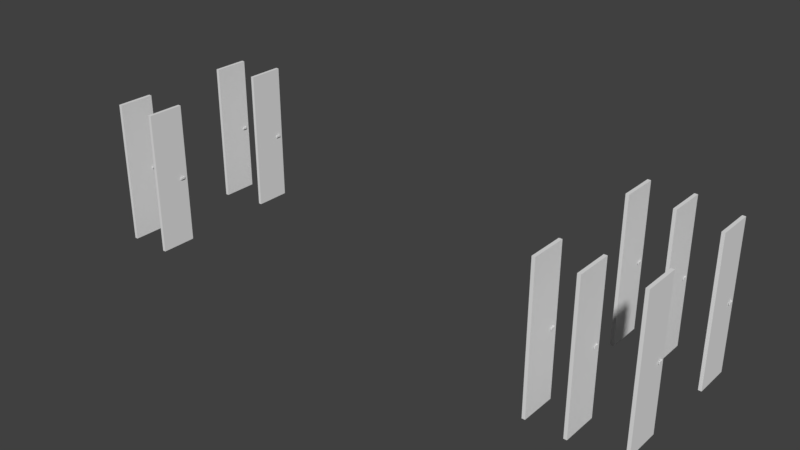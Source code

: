# Source: techo_piso_puertas.blend  (saved by Blender 2.82.7; exported with 4.5.12 LTS)
import bpy
from mathutils import Matrix  # noqa: F401  (used for matrix-valued properties, if any)

bpy.ops.wm.read_factory_settings(use_empty=True)
scene = bpy.context.scene
scene.name = 'Scene'

# ---- collections
col_collection_1 = bpy.data.collections.new('Collection 1'); scene.collection.children.link(col_collection_1)

# ---- world
world_world = bpy.data.worlds.new('World'); scene.world = world_world
world_world.color = (0.05088, 0.05088, 0.05088)
world_world.use_sun_shadow = False
world_world.sun_shadow_jitter_overblur = 0.0
world_world.cycles.sampling_method = 'MANUAL'

# ---- meshes
me_cube_000 = bpy.data.meshes.new('Cube.000')
me_cube_000.from_pydata([(23.04, -16.49, -1.584), (23.04, -16.49, 0.4162), (23.04, -14.49, -1.584), (23.04, -14.49, 0.4162), (25.04, -16.49, -1.584), (25.04, -16.49, 0.4162), (25.04, -14.49, -1.584), (25.04, -14.49, 0.4162), (23.35, -14.49, 0.4162), (23.69, -14.49, 0.4162), (24.02, -14.49, 0.4162), (24.35, -14.49, 0.4162), (24.69, -14.49, 0.4162), (24.69, -14.49, -1.584), (24.35, -14.49, -1.584), (24.02, -14.49, -1.584), (23.69, -14.49, -1.584), (23.35, -14.49, -1.584), (24.69, -16.49, 0.4162), (24.35, -16.49, 0.4162), (24.02, -16.49, 0.4162), (23.69, -16.49, 0.4162), (23.35, -16.49, 0.4162), (23.35, -16.49, -1.584), (23.69, -16.49, -1.584), (24.02, -16.49, -1.584), (24.35, -16.49, -1.584), (24.69, -16.49, -1.584), (24.69, -11.73, 0.4162), (25.04, -11.73, 0.4162), (25.04, -11.73, -1.584), (24.69, -11.73, -1.584), (21.54, -16.49, -1.584), (21.54, -16.49, 0.4162), (21.54, -14.49, 0.4162), (21.54, -14.49, -1.584), (23.0, 2.758, 0.7302), (23.0, 2.758, -1.27), (23.0, 0.7575, 0.7302), (23.0, 0.7575, -1.27), (25.0, 2.758, 0.7302), (25.0, 2.758, -1.27), (25.0, 0.7575, 0.7302), (25.0, 0.7575, -1.27), (23.31, 0.7575, -1.27), (23.64, 0.7575, -1.27), (23.98, 0.7575, -1.27), (24.31, 0.7575, -1.27), (24.64, 0.7575, -1.27), (24.64, 0.7575, 0.7302), (24.31, 0.7575, 0.7302), (23.98, 0.7575, 0.7302), (23.64, 0.7575, 0.7302), (23.31, 0.7575, 0.7302), (24.64, 2.758, -1.27), (24.31, 2.758, -1.27), (23.98, 2.758, -1.27), (23.64, 2.758, -1.27), (23.31, 2.758, -1.27), (23.31, 2.758, 0.7302), (23.64, 2.758, 0.7302), (23.98, 2.758, 0.7302), (24.31, 2.758, 0.7302), (24.64, 2.758, 0.7302), (24.64, -2.009, -1.27), (25.0, -2.009, -1.27), (25.0, -2.009, 0.7302), (24.64, -2.009, 0.7302), (21.49, 2.758, 0.7302), (21.49, 2.758, -1.27), (21.49, 0.7575, -1.27), (21.49, 0.7575, 0.7302), (28.11, -1.395, 72.44), (0.7743, -1.395, 72.44), (0.7743, -11.15, 72.44), (28.11, -11.15, 72.44), (28.11, -1.395, -77.41), (0.7743, -1.395, -77.41), (0.7743, -11.15, -77.41), (28.11, -11.15, -77.41)], [], [(3, 2, 35, 34), (13, 12, 28, 31), (7, 5, 4, 6), (22, 1, 0, 23), (27, 13, 6, 4), (22, 8, 3, 1), (5, 7, 12, 18), (18, 12, 11, 19), (19, 11, 10, 20), (20, 10, 9, 21), (21, 9, 8, 22), (0, 2, 17, 23), (23, 17, 16, 24), (24, 16, 15, 25), (25, 15, 14, 26), (26, 14, 13, 27), (5, 18, 27, 4), (18, 19, 26, 27), (19, 20, 25, 26), (20, 21, 24, 25), (21, 22, 23, 24), (3, 8, 17, 2), (8, 9, 16, 17), (9, 10, 15, 16), (10, 11, 14, 15), (11, 12, 13, 14), (28, 29, 30, 31), (7, 6, 30, 29), (6, 13, 31, 30), (12, 7, 29, 28), (33, 34, 35, 32), (0, 1, 33, 32), (2, 0, 32, 35), (1, 3, 34, 33), (39, 38, 71, 70), (49, 48, 64, 67), (43, 41, 40, 42), (58, 37, 36, 59), (63, 49, 42, 40), (58, 44, 39, 37), (41, 43, 48, 54), (54, 48, 47, 55), (55, 47, 46, 56), (56, 46, 45, 57), (57, 45, 44, 58), (36, 38, 53, 59), (59, 53, 52, 60), (60, 52, 51, 61), (61, 51, 50, 62), (62, 50, 49, 63), (41, 54, 63, 40), (54, 55, 62, 63), (55, 56, 61, 62), (56, 57, 60, 61), (57, 58, 59, 60), (39, 44, 53, 38), (44, 45, 52, 53), (45, 46, 51, 52), (46, 47, 50, 51), (47, 48, 49, 50), (64, 65, 66, 67), (43, 42, 66, 65), (42, 49, 67, 66), (48, 43, 65, 64), (69, 70, 71, 68), (36, 37, 69, 68), (38, 36, 68, 71), (37, 39, 70, 69), (72, 73, 74, 75), (76, 79, 78, 77), (72, 76, 77, 73), (73, 77, 78, 74), (74, 78, 79, 75), (76, 72, 75, 79)])
_uv = me_cube_000.uv_layers.new(name='UVMap')
_uv.uv.foreach_set('vector', [0.9494, 0.4217, 0.9256, 0.4217, 0.9256, 0.4116, 0.9494, 0.4116, 0.9494, 0.4906, 0.9256, 0.4906, 0.9256, 0.4721, 0.9494, 0.4721, 0.9076, 0.5055, 0.9076, 0.4921, 0.9315, 0.4921, 0.9315, 0.5055, 0.9494, 0.3761, 0.9494, 0.3782, 0.9256, 0.3782, 0.9256, 0.3761, 0.9213, 0.4921, 0.9213, 0.4788, 0.9256, 0.4788, 0.9256, 0.4921, 0.9039, 0.4603, 0.9039, 0.4469, 0.9076, 0.4469, 0.9076, 0.4603, 0.8838, 0.4603, 0.8838, 0.4469, 0.888, 0.4469, 0.888, 0.4603, 0.888, 0.4603, 0.888, 0.4469, 0.892, 0.4469, 0.892, 0.4603, 0.892, 0.4603, 0.892, 0.4469, 0.896, 0.4469, 0.896, 0.4603, 0.896, 0.4603, 0.896, 0.4469, 0.9, 0.4469, 0.9, 0.4603, 0.9, 0.4603, 0.9, 0.4469, 0.9039, 0.4469, 0.9039, 0.4603, 0.9017, 0.4921, 0.9017, 0.4788, 0.9054, 0.4788, 0.9054, 0.4921, 0.9054, 0.4921, 0.9054, 0.4788, 0.9094, 0.4788, 0.9094, 0.4921, 0.9094, 0.4921, 0.9094, 0.4788, 0.9134, 0.4788, 0.9134, 0.4921, 0.9134, 0.4921, 0.9134, 0.4788, 0.9173, 0.4788, 0.9173, 0.4921, 0.9173, 0.4921, 0.9173, 0.4788, 0.9213, 0.4788, 0.9213, 0.4921, 0.9494, 0.3649, 0.9494, 0.3672, 0.9256, 0.3672, 0.9256, 0.3649, 0.9494, 0.3672, 0.9494, 0.3695, 0.9256, 0.3695, 0.9256, 0.3672, 0.9494, 0.3695, 0.9494, 0.3717, 0.9256, 0.3717, 0.9256, 0.3695, 0.9494, 0.3717, 0.9494, 0.3739, 0.9256, 0.3739, 0.9256, 0.3717, 0.9494, 0.3739, 0.9494, 0.3761, 0.9256, 0.3761, 0.9256, 0.3739, 0.9494, 0.4217, 0.9494, 0.4238, 0.9256, 0.4238, 0.9256, 0.4217, 0.9494, 0.4238, 0.9494, 0.426, 0.9256, 0.426, 0.9256, 0.4238, 0.9494, 0.426, 0.9494, 0.4282, 0.9256, 0.4282, 0.9256, 0.426, 0.9494, 0.4282, 0.9494, 0.4304, 0.9256, 0.4304, 0.9256, 0.4282, 0.9494, 0.4304, 0.9494, 0.4327, 0.9256, 0.4327, 0.9256, 0.4304, 0.9315, 0.5188, 0.9357, 0.5188, 0.9357, 0.5321, 0.9315, 0.5321, 0.9076, 0.5055, 0.9315, 0.5055, 0.9315, 0.5239, 0.9076, 0.5239, 0.9256, 0.4788, 0.9213, 0.4788, 0.9213, 0.4603, 0.9256, 0.4603, 0.888, 0.4469, 0.8838, 0.4469, 0.8838, 0.4285, 0.888, 0.4285, 0.9315, 0.5188, 0.9315, 0.5055, 0.9553, 0.5055, 0.9553, 0.5188, 0.9256, 0.3782, 0.9494, 0.3782, 0.9494, 0.3883, 0.9256, 0.3883, 0.9017, 0.4788, 0.9017, 0.4921, 0.8838, 0.4921, 0.8838, 0.4788, 0.9076, 0.4603, 0.9076, 0.4469, 0.9256, 0.4469, 0.9256, 0.4603, 0.9256, 0.4436, 0.9494, 0.4436, 0.9494, 0.4537, 0.9256, 0.4537, 0.9494, 0.4721, 0.9256, 0.4721, 0.9256, 0.4537, 0.9494, 0.4537, 0.8838, 0.5055, 0.8838, 0.4921, 0.9076, 0.4921, 0.9076, 0.5055, 0.9494, 0.3995, 0.9494, 0.4016, 0.9256, 0.4016, 0.9256, 0.3995, 0.9213, 0.3967, 0.9213, 0.3833, 0.9256, 0.3833, 0.9256, 0.3967, 0.9054, 0.3967, 0.9054, 0.41, 0.9017, 0.41, 0.9017, 0.3967, 0.9256, 0.3967, 0.9256, 0.41, 0.9213, 0.41, 0.9213, 0.3967, 0.9213, 0.3967, 0.9213, 0.41, 0.9173, 0.41, 0.9173, 0.3967, 0.9173, 0.3967, 0.9173, 0.41, 0.9134, 0.41, 0.9134, 0.3967, 0.9134, 0.3967, 0.9134, 0.41, 0.9094, 0.41, 0.9094, 0.3967, 0.9094, 0.3967, 0.9094, 0.41, 0.9054, 0.41, 0.9054, 0.3967, 0.9017, 0.3967, 0.9017, 0.3833, 0.9054, 0.3833, 0.9054, 0.3967, 0.9054, 0.3967, 0.9054, 0.3833, 0.9094, 0.3833, 0.9094, 0.3967, 0.9094, 0.3967, 0.9094, 0.3833, 0.9134, 0.3833, 0.9134, 0.3967, 0.9134, 0.3967, 0.9134, 0.3833, 0.9173, 0.3833, 0.9173, 0.3967, 0.9173, 0.3967, 0.9173, 0.3833, 0.9213, 0.3833, 0.9213, 0.3967, 0.9494, 0.3883, 0.9494, 0.3906, 0.9256, 0.3906, 0.9256, 0.3883, 0.9494, 0.3906, 0.9494, 0.3929, 0.9256, 0.3929, 0.9256, 0.3906, 0.9494, 0.3929, 0.9494, 0.3951, 0.9256, 0.3951, 0.9256, 0.3929, 0.9494, 0.3951, 0.9494, 0.3973, 0.9256, 0.3973, 0.9256, 0.3951, 0.9494, 0.3973, 0.9494, 0.3995, 0.9256, 0.3995, 0.9256, 0.3973, 0.9256, 0.4436, 0.9256, 0.4416, 0.9494, 0.4416, 0.9494, 0.4436, 0.9256, 0.4416, 0.9256, 0.4393, 0.9494, 0.4393, 0.9494, 0.4416, 0.9256, 0.4393, 0.9256, 0.4371, 0.9494, 0.4371, 0.9494, 0.4393, 0.9256, 0.4371, 0.9256, 0.4349, 0.9494, 0.4349, 0.9494, 0.4371, 0.9256, 0.4349, 0.9256, 0.4327, 0.9494, 0.4327, 0.9494, 0.4349, 0.94, 0.5321, 0.9357, 0.5321, 0.9357, 0.5188, 0.94, 0.5188, 0.8838, 0.5055, 0.9076, 0.5055, 0.9076, 0.5239, 0.8838, 0.5239, 0.9256, 0.3833, 0.9213, 0.3833, 0.9213, 0.3649, 0.9256, 0.3649, 0.9213, 0.41, 0.9256, 0.41, 0.9256, 0.4285, 0.9213, 0.4285, 0.9315, 0.4921, 0.9553, 0.4921, 0.9553, 0.5055, 0.9315, 0.5055, 0.9256, 0.4016, 0.9494, 0.4016, 0.9494, 0.4116, 0.9256, 0.4116, 0.9017, 0.3833, 0.9017, 0.3967, 0.8838, 0.3967, 0.8838, 0.3833, 0.9017, 0.3967, 0.9017, 0.41, 0.8838, 0.41, 0.8838, 0.3967, 1.0, 5.092e-08, 1.0, 0.1824, 0.8838, 0.1824, 0.8838, 0.0, 1.0, 0.3649, 0.8838, 0.3649, 0.8838, 0.1824, 1.0, 0.1824, 0.6514, 0.0, 0.6514, 1.0, 0.3257, 1.0, 0.3257, 0.0, 0.6514, 1.0, 0.6514, 0.0, 0.7676, 0.0, 0.7676, 1.0, 2.131e-07, 1.0, 0.0, 0.0, 0.3257, 0.0, 0.3257, 1.0, 0.7676, 1.0, 0.7676, 5.092e-08, 0.8838, 0.0, 0.8838, 1.0])
me_cube_000.use_remesh_preserve_volume = False
me_cube_000.use_remesh_preserve_attributes = False
me_cube_000.use_mirror_vertex_groups = False
me_cube_000.update()
me_cube_010 = bpy.data.meshes.new('Cube.010')
me_cube_010.from_pydata([(23.04, -16.49, -1.584), (23.04, -16.49, 0.4162), (23.04, -14.49, -1.584), (23.04, -14.49, 0.4162), (25.04, -16.49, -1.584), (25.04, -16.49, 0.4162), (25.04, -14.49, -1.584), (25.04, -14.49, 0.4162), (23.35, -14.49, 0.4162), (23.69, -14.49, 0.4162), (24.02, -14.49, 0.4162), (24.35, -14.49, 0.4162), (24.69, -14.49, 0.4162), (24.69, -14.49, -1.584), (24.35, -14.49, -1.584), (24.02, -14.49, -1.584), (23.69, -14.49, -1.584), (23.35, -14.49, -1.584), (24.69, -16.49, 0.4162), (24.35, -16.49, 0.4162), (24.02, -16.49, 0.4162), (23.69, -16.49, 0.4162), (23.35, -16.49, 0.4162), (23.35, -16.49, -1.584), (23.69, -16.49, -1.584), (24.02, -16.49, -1.584), (24.35, -16.49, -1.584), (24.69, -16.49, -1.584), (24.69, -11.73, 0.4162), (25.04, -11.73, 0.4162), (25.04, -11.73, -1.584), (24.69, -11.73, -1.584), (21.54, -16.49, -1.584), (21.54, -16.49, 0.4162), (21.54, -14.49, 0.4162), (21.54, -14.49, -1.584), (23.0, 2.758, 0.7302), (23.0, 2.758, -1.27), (23.0, 0.7575, 0.7302), (23.0, 0.7575, -1.27), (25.0, 2.758, 0.7302), (25.0, 2.758, -1.27), (25.0, 0.7575, 0.7302), (25.0, 0.7575, -1.27), (23.31, 0.7575, -1.27), (23.64, 0.7575, -1.27), (23.98, 0.7575, -1.27), (24.31, 0.7575, -1.27), (24.64, 0.7575, -1.27), (24.64, 0.7575, 0.7302), (24.31, 0.7575, 0.7302), (23.98, 0.7575, 0.7302), (23.64, 0.7575, 0.7302), (23.31, 0.7575, 0.7302), (24.64, 2.758, -1.27), (24.31, 2.758, -1.27), (23.98, 2.758, -1.27), (23.64, 2.758, -1.27), (23.31, 2.758, -1.27), (23.31, 2.758, 0.7302), (23.64, 2.758, 0.7302), (23.98, 2.758, 0.7302), (24.31, 2.758, 0.7302), (24.64, 2.758, 0.7302), (24.64, -2.009, -1.27), (25.0, -2.009, -1.27), (25.0, -2.009, 0.7302), (24.64, -2.009, 0.7302), (21.49, 2.758, 0.7302), (21.49, 2.758, -1.27), (21.49, 0.7575, -1.27), (21.49, 0.7575, 0.7302), (28.11, -1.395, 72.44), (0.7743, -1.395, 72.44), (0.7743, -11.15, 72.44), (28.11, -11.15, 72.44), (28.11, -1.395, -77.41), (0.7743, -1.395, -77.41), (0.7743, -11.15, -77.41), (28.11, -11.15, -77.41)], [], [(3, 2, 35, 34), (13, 12, 28, 31), (7, 5, 4, 6), (22, 1, 0, 23), (27, 13, 6, 4), (22, 8, 3, 1), (5, 7, 12, 18), (18, 12, 11, 19), (19, 11, 10, 20), (20, 10, 9, 21), (21, 9, 8, 22), (0, 2, 17, 23), (23, 17, 16, 24), (24, 16, 15, 25), (25, 15, 14, 26), (26, 14, 13, 27), (5, 18, 27, 4), (18, 19, 26, 27), (19, 20, 25, 26), (20, 21, 24, 25), (21, 22, 23, 24), (3, 8, 17, 2), (8, 9, 16, 17), (9, 10, 15, 16), (10, 11, 14, 15), (11, 12, 13, 14), (28, 29, 30, 31), (7, 6, 30, 29), (6, 13, 31, 30), (12, 7, 29, 28), (33, 34, 35, 32), (0, 1, 33, 32), (2, 0, 32, 35), (1, 3, 34, 33), (39, 38, 71, 70), (49, 48, 64, 67), (43, 41, 40, 42), (58, 37, 36, 59), (63, 49, 42, 40), (58, 44, 39, 37), (41, 43, 48, 54), (54, 48, 47, 55), (55, 47, 46, 56), (56, 46, 45, 57), (57, 45, 44, 58), (36, 38, 53, 59), (59, 53, 52, 60), (60, 52, 51, 61), (61, 51, 50, 62), (62, 50, 49, 63), (41, 54, 63, 40), (54, 55, 62, 63), (55, 56, 61, 62), (56, 57, 60, 61), (57, 58, 59, 60), (39, 44, 53, 38), (44, 45, 52, 53), (45, 46, 51, 52), (46, 47, 50, 51), (47, 48, 49, 50), (64, 65, 66, 67), (43, 42, 66, 65), (42, 49, 67, 66), (48, 43, 65, 64), (69, 70, 71, 68), (36, 37, 69, 68), (38, 36, 68, 71), (37, 39, 70, 69), (72, 73, 74, 75), (76, 79, 78, 77), (72, 76, 77, 73), (73, 77, 78, 74), (74, 78, 79, 75), (76, 72, 75, 79)])
me_cube_010.use_remesh_preserve_volume = False
me_cube_010.use_remesh_preserve_attributes = False
me_cube_010.use_mirror_vertex_groups = False
me_cube_010.update()
me_cube_015 = bpy.data.meshes.new('Cube.015')
me_cube_015.from_pydata([(23.04, -16.49, -1.584), (23.04, -16.49, 0.4162), (23.04, -14.49, -1.584), (23.04, -14.49, 0.4162), (25.04, -16.49, -1.584), (25.04, -16.49, 0.4162), (25.04, -14.49, -1.584), (25.04, -14.49, 0.4162), (23.35, -14.49, 0.4162), (23.69, -14.49, 0.4162), (24.02, -14.49, 0.4162), (24.35, -14.49, 0.4162), (24.69, -14.49, 0.4162), (24.69, -14.49, -1.584), (24.35, -14.49, -1.584), (24.02, -14.49, -1.584), (23.69, -14.49, -1.584), (23.35, -14.49, -1.584), (24.69, -16.49, 0.4162), (24.35, -16.49, 0.4162), (24.02, -16.49, 0.4162), (23.69, -16.49, 0.4162), (23.35, -16.49, 0.4162), (23.35, -16.49, -1.584), (23.69, -16.49, -1.584), (24.02, -16.49, -1.584), (24.35, -16.49, -1.584), (24.69, -16.49, -1.584), (24.69, -11.73, 0.4162), (25.04, -11.73, 0.4162), (25.04, -11.73, -1.584), (24.69, -11.73, -1.584), (21.54, -16.49, -1.584), (21.54, -16.49, 0.4162), (21.54, -14.49, 0.4162), (21.54, -14.49, -1.584), (23.0, 2.758, 0.7302), (23.0, 2.758, -1.27), (23.0, 0.7575, 0.7302), (23.0, 0.7575, -1.27), (25.0, 2.758, 0.7302), (25.0, 2.758, -1.27), (25.0, 0.7575, 0.7302), (25.0, 0.7575, -1.27), (23.31, 0.7575, -1.27), (23.64, 0.7575, -1.27), (23.98, 0.7575, -1.27), (24.31, 0.7575, -1.27), (24.64, 0.7575, -1.27), (24.64, 0.7575, 0.7302), (24.31, 0.7575, 0.7302), (23.98, 0.7575, 0.7302), (23.64, 0.7575, 0.7302), (23.31, 0.7575, 0.7302), (24.64, 2.758, -1.27), (24.31, 2.758, -1.27), (23.98, 2.758, -1.27), (23.64, 2.758, -1.27), (23.31, 2.758, -1.27), (23.31, 2.758, 0.7302), (23.64, 2.758, 0.7302), (23.98, 2.758, 0.7302), (24.31, 2.758, 0.7302), (24.64, 2.758, 0.7302), (24.64, -2.009, -1.27), (25.0, -2.009, -1.27), (25.0, -2.009, 0.7302), (24.64, -2.009, 0.7302), (21.49, 2.758, 0.7302), (21.49, 2.758, -1.27), (21.49, 0.7575, -1.27), (21.49, 0.7575, 0.7302), (28.11, -1.395, 72.44), (0.7743, -1.395, 72.44), (0.7743, -11.15, 72.44), (28.11, -11.15, 72.44), (28.11, -1.395, -77.41), (0.7743, -1.395, -77.41), (0.7743, -11.15, -77.41), (28.11, -11.15, -77.41)], [], [(3, 2, 35, 34), (13, 12, 28, 31), (7, 5, 4, 6), (22, 1, 0, 23), (27, 13, 6, 4), (22, 8, 3, 1), (5, 7, 12, 18), (18, 12, 11, 19), (19, 11, 10, 20), (20, 10, 9, 21), (21, 9, 8, 22), (0, 2, 17, 23), (23, 17, 16, 24), (24, 16, 15, 25), (25, 15, 14, 26), (26, 14, 13, 27), (5, 18, 27, 4), (18, 19, 26, 27), (19, 20, 25, 26), (20, 21, 24, 25), (21, 22, 23, 24), (3, 8, 17, 2), (8, 9, 16, 17), (9, 10, 15, 16), (10, 11, 14, 15), (11, 12, 13, 14), (28, 29, 30, 31), (7, 6, 30, 29), (6, 13, 31, 30), (12, 7, 29, 28), (33, 34, 35, 32), (0, 1, 33, 32), (2, 0, 32, 35), (1, 3, 34, 33), (39, 38, 71, 70), (49, 48, 64, 67), (43, 41, 40, 42), (58, 37, 36, 59), (63, 49, 42, 40), (58, 44, 39, 37), (41, 43, 48, 54), (54, 48, 47, 55), (55, 47, 46, 56), (56, 46, 45, 57), (57, 45, 44, 58), (36, 38, 53, 59), (59, 53, 52, 60), (60, 52, 51, 61), (61, 51, 50, 62), (62, 50, 49, 63), (41, 54, 63, 40), (54, 55, 62, 63), (55, 56, 61, 62), (56, 57, 60, 61), (57, 58, 59, 60), (39, 44, 53, 38), (44, 45, 52, 53), (45, 46, 51, 52), (46, 47, 50, 51), (47, 48, 49, 50), (64, 65, 66, 67), (43, 42, 66, 65), (42, 49, 67, 66), (48, 43, 65, 64), (69, 70, 71, 68), (36, 37, 69, 68), (38, 36, 68, 71), (37, 39, 70, 69), (72, 73, 74, 75), (76, 79, 78, 77), (72, 76, 77, 73), (73, 77, 78, 74), (74, 78, 79, 75), (76, 72, 75, 79)])
_uv = me_cube_015.uv_layers.new(name='UVMap')
_uv.uv.foreach_set('vector', [0.9494, 0.4217, 0.9256, 0.4217, 0.9256, 0.4116, 0.9494, 0.4116, 0.9494, 0.4906, 0.9256, 0.4906, 0.9256, 0.4721, 0.9494, 0.4721, 0.9076, 0.5055, 0.9076, 0.4921, 0.9315, 0.4921, 0.9315, 0.5055, 0.9494, 0.3761, 0.9494, 0.3782, 0.9256, 0.3782, 0.9256, 0.3761, 0.9213, 0.4921, 0.9213, 0.4788, 0.9256, 0.4788, 0.9256, 0.4921, 0.9039, 0.4603, 0.9039, 0.4469, 0.9076, 0.4469, 0.9076, 0.4603, 0.8838, 0.4603, 0.8838, 0.4469, 0.888, 0.4469, 0.888, 0.4603, 0.888, 0.4603, 0.888, 0.4469, 0.892, 0.4469, 0.892, 0.4603, 0.892, 0.4603, 0.892, 0.4469, 0.896, 0.4469, 0.896, 0.4603, 0.896, 0.4603, 0.896, 0.4469, 0.9, 0.4469, 0.9, 0.4603, 0.9, 0.4603, 0.9, 0.4469, 0.9039, 0.4469, 0.9039, 0.4603, 0.9017, 0.4921, 0.9017, 0.4788, 0.9054, 0.4788, 0.9054, 0.4921, 0.9054, 0.4921, 0.9054, 0.4788, 0.9094, 0.4788, 0.9094, 0.4921, 0.9094, 0.4921, 0.9094, 0.4788, 0.9134, 0.4788, 0.9134, 0.4921, 0.9134, 0.4921, 0.9134, 0.4788, 0.9173, 0.4788, 0.9173, 0.4921, 0.9173, 0.4921, 0.9173, 0.4788, 0.9213, 0.4788, 0.9213, 0.4921, 0.9494, 0.3649, 0.9494, 0.3672, 0.9256, 0.3672, 0.9256, 0.3649, 0.9494, 0.3672, 0.9494, 0.3695, 0.9256, 0.3695, 0.9256, 0.3672, 0.9494, 0.3695, 0.9494, 0.3717, 0.9256, 0.3717, 0.9256, 0.3695, 0.9494, 0.3717, 0.9494, 0.3739, 0.9256, 0.3739, 0.9256, 0.3717, 0.9494, 0.3739, 0.9494, 0.3761, 0.9256, 0.3761, 0.9256, 0.3739, 0.9494, 0.4217, 0.9494, 0.4238, 0.9256, 0.4238, 0.9256, 0.4217, 0.9494, 0.4238, 0.9494, 0.426, 0.9256, 0.426, 0.9256, 0.4238, 0.9494, 0.426, 0.9494, 0.4282, 0.9256, 0.4282, 0.9256, 0.426, 0.9494, 0.4282, 0.9494, 0.4304, 0.9256, 0.4304, 0.9256, 0.4282, 0.9494, 0.4304, 0.9494, 0.4327, 0.9256, 0.4327, 0.9256, 0.4304, 0.9315, 0.5188, 0.9357, 0.5188, 0.9357, 0.5321, 0.9315, 0.5321, 0.9076, 0.5055, 0.9315, 0.5055, 0.9315, 0.5239, 0.9076, 0.5239, 0.9256, 0.4788, 0.9213, 0.4788, 0.9213, 0.4603, 0.9256, 0.4603, 0.888, 0.4469, 0.8838, 0.4469, 0.8838, 0.4285, 0.888, 0.4285, 0.9315, 0.5188, 0.9315, 0.5055, 0.9553, 0.5055, 0.9553, 0.5188, 0.9256, 0.3782, 0.9494, 0.3782, 0.9494, 0.3883, 0.9256, 0.3883, 0.9017, 0.4788, 0.9017, 0.4921, 0.8838, 0.4921, 0.8838, 0.4788, 0.9076, 0.4603, 0.9076, 0.4469, 0.9256, 0.4469, 0.9256, 0.4603, 0.9256, 0.4436, 0.9494, 0.4436, 0.9494, 0.4537, 0.9256, 0.4537, 0.9494, 0.4721, 0.9256, 0.4721, 0.9256, 0.4537, 0.9494, 0.4537, 0.8838, 0.5055, 0.8838, 0.4921, 0.9076, 0.4921, 0.9076, 0.5055, 0.9494, 0.3995, 0.9494, 0.4016, 0.9256, 0.4016, 0.9256, 0.3995, 0.9213, 0.3967, 0.9213, 0.3833, 0.9256, 0.3833, 0.9256, 0.3967, 0.9054, 0.3967, 0.9054, 0.41, 0.9017, 0.41, 0.9017, 0.3967, 0.9256, 0.3967, 0.9256, 0.41, 0.9213, 0.41, 0.9213, 0.3967, 0.9213, 0.3967, 0.9213, 0.41, 0.9173, 0.41, 0.9173, 0.3967, 0.9173, 0.3967, 0.9173, 0.41, 0.9134, 0.41, 0.9134, 0.3967, 0.9134, 0.3967, 0.9134, 0.41, 0.9094, 0.41, 0.9094, 0.3967, 0.9094, 0.3967, 0.9094, 0.41, 0.9054, 0.41, 0.9054, 0.3967, 0.9017, 0.3967, 0.9017, 0.3833, 0.9054, 0.3833, 0.9054, 0.3967, 0.9054, 0.3967, 0.9054, 0.3833, 0.9094, 0.3833, 0.9094, 0.3967, 0.9094, 0.3967, 0.9094, 0.3833, 0.9134, 0.3833, 0.9134, 0.3967, 0.9134, 0.3967, 0.9134, 0.3833, 0.9173, 0.3833, 0.9173, 0.3967, 0.9173, 0.3967, 0.9173, 0.3833, 0.9213, 0.3833, 0.9213, 0.3967, 0.9494, 0.3883, 0.9494, 0.3906, 0.9256, 0.3906, 0.9256, 0.3883, 0.9494, 0.3906, 0.9494, 0.3929, 0.9256, 0.3929, 0.9256, 0.3906, 0.9494, 0.3929, 0.9494, 0.3951, 0.9256, 0.3951, 0.9256, 0.3929, 0.9494, 0.3951, 0.9494, 0.3973, 0.9256, 0.3973, 0.9256, 0.3951, 0.9494, 0.3973, 0.9494, 0.3995, 0.9256, 0.3995, 0.9256, 0.3973, 0.9256, 0.4436, 0.9256, 0.4416, 0.9494, 0.4416, 0.9494, 0.4436, 0.9256, 0.4416, 0.9256, 0.4393, 0.9494, 0.4393, 0.9494, 0.4416, 0.9256, 0.4393, 0.9256, 0.4371, 0.9494, 0.4371, 0.9494, 0.4393, 0.9256, 0.4371, 0.9256, 0.4349, 0.9494, 0.4349, 0.9494, 0.4371, 0.9256, 0.4349, 0.9256, 0.4327, 0.9494, 0.4327, 0.9494, 0.4349, 0.94, 0.5321, 0.9357, 0.5321, 0.9357, 0.5188, 0.94, 0.5188, 0.8838, 0.5055, 0.9076, 0.5055, 0.9076, 0.5239, 0.8838, 0.5239, 0.9256, 0.3833, 0.9213, 0.3833, 0.9213, 0.3649, 0.9256, 0.3649, 0.9213, 0.41, 0.9256, 0.41, 0.9256, 0.4285, 0.9213, 0.4285, 0.9315, 0.4921, 0.9553, 0.4921, 0.9553, 0.5055, 0.9315, 0.5055, 0.9256, 0.4016, 0.9494, 0.4016, 0.9494, 0.4116, 0.9256, 0.4116, 0.9017, 0.3833, 0.9017, 0.3967, 0.8838, 0.3967, 0.8838, 0.3833, 0.9017, 0.3967, 0.9017, 0.41, 0.8838, 0.41, 0.8838, 0.3967, 1.0, 5.092e-08, 1.0, 0.1824, 0.8838, 0.1824, 0.8838, 0.0, 1.0, 0.3649, 0.8838, 0.3649, 0.8838, 0.1824, 1.0, 0.1824, 0.6514, 0.0, 0.6514, 1.0, 0.3257, 1.0, 0.3257, 0.0, 0.6514, 1.0, 0.6514, 0.0, 0.7676, 0.0, 0.7676, 1.0, 2.131e-07, 1.0, 0.0, 0.0, 0.3257, 0.0, 0.3257, 1.0, 0.7676, 1.0, 0.7676, 5.092e-08, 0.8838, 0.0, 0.8838, 1.0])
me_cube_015.use_remesh_preserve_volume = False
me_cube_015.use_remesh_preserve_attributes = False
me_cube_015.use_mirror_vertex_groups = False
me_cube_015.update()
me_cube_016 = bpy.data.meshes.new('Cube.016')
me_cube_016.from_pydata([(23.04, -16.49, -1.584), (23.04, -16.49, 0.4162), (23.04, -14.49, -1.584), (23.04, -14.49, 0.4162), (25.04, -16.49, -1.584), (25.04, -16.49, 0.4162), (25.04, -14.49, -1.584), (25.04, -14.49, 0.4162), (23.35, -14.49, 0.4162), (23.69, -14.49, 0.4162), (24.02, -14.49, 0.4162), (24.35, -14.49, 0.4162), (24.69, -14.49, 0.4162), (24.69, -14.49, -1.584), (24.35, -14.49, -1.584), (24.02, -14.49, -1.584), (23.69, -14.49, -1.584), (23.35, -14.49, -1.584), (24.69, -16.49, 0.4162), (24.35, -16.49, 0.4162), (24.02, -16.49, 0.4162), (23.69, -16.49, 0.4162), (23.35, -16.49, 0.4162), (23.35, -16.49, -1.584), (23.69, -16.49, -1.584), (24.02, -16.49, -1.584), (24.35, -16.49, -1.584), (24.69, -16.49, -1.584), (24.69, -11.73, 0.4162), (25.04, -11.73, 0.4162), (25.04, -11.73, -1.584), (24.69, -11.73, -1.584), (21.54, -16.49, -1.584), (21.54, -16.49, 0.4162), (21.54, -14.49, 0.4162), (21.54, -14.49, -1.584), (23.0, 2.758, 0.7302), (23.0, 2.758, -1.27), (23.0, 0.7575, 0.7302), (23.0, 0.7575, -1.27), (25.0, 2.758, 0.7302), (25.0, 2.758, -1.27), (25.0, 0.7575, 0.7302), (25.0, 0.7575, -1.27), (23.31, 0.7575, -1.27), (23.64, 0.7575, -1.27), (23.98, 0.7575, -1.27), (24.31, 0.7575, -1.27), (24.64, 0.7575, -1.27), (24.64, 0.7575, 0.7302), (24.31, 0.7575, 0.7302), (23.98, 0.7575, 0.7302), (23.64, 0.7575, 0.7302), (23.31, 0.7575, 0.7302), (24.64, 2.758, -1.27), (24.31, 2.758, -1.27), (23.98, 2.758, -1.27), (23.64, 2.758, -1.27), (23.31, 2.758, -1.27), (23.31, 2.758, 0.7302), (23.64, 2.758, 0.7302), (23.98, 2.758, 0.7302), (24.31, 2.758, 0.7302), (24.64, 2.758, 0.7302), (24.64, -2.009, -1.27), (25.0, -2.009, -1.27), (25.0, -2.009, 0.7302), (24.64, -2.009, 0.7302), (21.49, 2.758, 0.7302), (21.49, 2.758, -1.27), (21.49, 0.7575, -1.27), (21.49, 0.7575, 0.7302), (28.11, -1.395, 72.44), (0.7743, -1.395, 72.44), (0.7743, -11.15, 72.44), (28.11, -11.15, 72.44), (28.11, -1.395, -77.41), (0.7743, -1.395, -77.41), (0.7743, -11.15, -77.41), (28.11, -11.15, -77.41)], [], [(3, 2, 35, 34), (13, 12, 28, 31), (7, 5, 4, 6), (22, 1, 0, 23), (27, 13, 6, 4), (22, 8, 3, 1), (5, 7, 12, 18), (18, 12, 11, 19), (19, 11, 10, 20), (20, 10, 9, 21), (21, 9, 8, 22), (0, 2, 17, 23), (23, 17, 16, 24), (24, 16, 15, 25), (25, 15, 14, 26), (26, 14, 13, 27), (5, 18, 27, 4), (18, 19, 26, 27), (19, 20, 25, 26), (20, 21, 24, 25), (21, 22, 23, 24), (3, 8, 17, 2), (8, 9, 16, 17), (9, 10, 15, 16), (10, 11, 14, 15), (11, 12, 13, 14), (28, 29, 30, 31), (7, 6, 30, 29), (6, 13, 31, 30), (12, 7, 29, 28), (33, 34, 35, 32), (0, 1, 33, 32), (2, 0, 32, 35), (1, 3, 34, 33), (39, 38, 71, 70), (49, 48, 64, 67), (43, 41, 40, 42), (58, 37, 36, 59), (63, 49, 42, 40), (58, 44, 39, 37), (41, 43, 48, 54), (54, 48, 47, 55), (55, 47, 46, 56), (56, 46, 45, 57), (57, 45, 44, 58), (36, 38, 53, 59), (59, 53, 52, 60), (60, 52, 51, 61), (61, 51, 50, 62), (62, 50, 49, 63), (41, 54, 63, 40), (54, 55, 62, 63), (55, 56, 61, 62), (56, 57, 60, 61), (57, 58, 59, 60), (39, 44, 53, 38), (44, 45, 52, 53), (45, 46, 51, 52), (46, 47, 50, 51), (47, 48, 49, 50), (64, 65, 66, 67), (43, 42, 66, 65), (42, 49, 67, 66), (48, 43, 65, 64), (69, 70, 71, 68), (36, 37, 69, 68), (38, 36, 68, 71), (37, 39, 70, 69), (72, 73, 74, 75), (76, 79, 78, 77), (72, 76, 77, 73), (73, 77, 78, 74), (74, 78, 79, 75), (76, 72, 75, 79)])
_uv = me_cube_016.uv_layers.new(name='UVMap')
_uv.uv.foreach_set('vector', [0.9494, 0.4217, 0.9256, 0.4217, 0.9256, 0.4116, 0.9494, 0.4116, 0.9494, 0.4906, 0.9256, 0.4906, 0.9256, 0.4721, 0.9494, 0.4721, 0.9076, 0.5055, 0.9076, 0.4921, 0.9315, 0.4921, 0.9315, 0.5055, 0.9494, 0.3761, 0.9494, 0.3782, 0.9256, 0.3782, 0.9256, 0.3761, 0.9213, 0.4921, 0.9213, 0.4788, 0.9256, 0.4788, 0.9256, 0.4921, 0.9039, 0.4603, 0.9039, 0.4469, 0.9076, 0.4469, 0.9076, 0.4603, 0.8838, 0.4603, 0.8838, 0.4469, 0.888, 0.4469, 0.888, 0.4603, 0.888, 0.4603, 0.888, 0.4469, 0.892, 0.4469, 0.892, 0.4603, 0.892, 0.4603, 0.892, 0.4469, 0.896, 0.4469, 0.896, 0.4603, 0.896, 0.4603, 0.896, 0.4469, 0.9, 0.4469, 0.9, 0.4603, 0.9, 0.4603, 0.9, 0.4469, 0.9039, 0.4469, 0.9039, 0.4603, 0.9017, 0.4921, 0.9017, 0.4788, 0.9054, 0.4788, 0.9054, 0.4921, 0.9054, 0.4921, 0.9054, 0.4788, 0.9094, 0.4788, 0.9094, 0.4921, 0.9094, 0.4921, 0.9094, 0.4788, 0.9134, 0.4788, 0.9134, 0.4921, 0.9134, 0.4921, 0.9134, 0.4788, 0.9173, 0.4788, 0.9173, 0.4921, 0.9173, 0.4921, 0.9173, 0.4788, 0.9213, 0.4788, 0.9213, 0.4921, 0.9494, 0.3649, 0.9494, 0.3672, 0.9256, 0.3672, 0.9256, 0.3649, 0.9494, 0.3672, 0.9494, 0.3695, 0.9256, 0.3695, 0.9256, 0.3672, 0.9494, 0.3695, 0.9494, 0.3717, 0.9256, 0.3717, 0.9256, 0.3695, 0.9494, 0.3717, 0.9494, 0.3739, 0.9256, 0.3739, 0.9256, 0.3717, 0.9494, 0.3739, 0.9494, 0.3761, 0.9256, 0.3761, 0.9256, 0.3739, 0.9494, 0.4217, 0.9494, 0.4238, 0.9256, 0.4238, 0.9256, 0.4217, 0.9494, 0.4238, 0.9494, 0.426, 0.9256, 0.426, 0.9256, 0.4238, 0.9494, 0.426, 0.9494, 0.4282, 0.9256, 0.4282, 0.9256, 0.426, 0.9494, 0.4282, 0.9494, 0.4304, 0.9256, 0.4304, 0.9256, 0.4282, 0.9494, 0.4304, 0.9494, 0.4327, 0.9256, 0.4327, 0.9256, 0.4304, 0.9315, 0.5188, 0.9357, 0.5188, 0.9357, 0.5321, 0.9315, 0.5321, 0.9076, 0.5055, 0.9315, 0.5055, 0.9315, 0.5239, 0.9076, 0.5239, 0.9256, 0.4788, 0.9213, 0.4788, 0.9213, 0.4603, 0.9256, 0.4603, 0.888, 0.4469, 0.8838, 0.4469, 0.8838, 0.4285, 0.888, 0.4285, 0.9315, 0.5188, 0.9315, 0.5055, 0.9553, 0.5055, 0.9553, 0.5188, 0.9256, 0.3782, 0.9494, 0.3782, 0.9494, 0.3883, 0.9256, 0.3883, 0.9017, 0.4788, 0.9017, 0.4921, 0.8838, 0.4921, 0.8838, 0.4788, 0.9076, 0.4603, 0.9076, 0.4469, 0.9256, 0.4469, 0.9256, 0.4603, 0.9256, 0.4436, 0.9494, 0.4436, 0.9494, 0.4537, 0.9256, 0.4537, 0.9494, 0.4721, 0.9256, 0.4721, 0.9256, 0.4537, 0.9494, 0.4537, 0.8838, 0.5055, 0.8838, 0.4921, 0.9076, 0.4921, 0.9076, 0.5055, 0.9494, 0.3995, 0.9494, 0.4016, 0.9256, 0.4016, 0.9256, 0.3995, 0.9213, 0.3967, 0.9213, 0.3833, 0.9256, 0.3833, 0.9256, 0.3967, 0.9054, 0.3967, 0.9054, 0.41, 0.9017, 0.41, 0.9017, 0.3967, 0.9256, 0.3967, 0.9256, 0.41, 0.9213, 0.41, 0.9213, 0.3967, 0.9213, 0.3967, 0.9213, 0.41, 0.9173, 0.41, 0.9173, 0.3967, 0.9173, 0.3967, 0.9173, 0.41, 0.9134, 0.41, 0.9134, 0.3967, 0.9134, 0.3967, 0.9134, 0.41, 0.9094, 0.41, 0.9094, 0.3967, 0.9094, 0.3967, 0.9094, 0.41, 0.9054, 0.41, 0.9054, 0.3967, 0.9017, 0.3967, 0.9017, 0.3833, 0.9054, 0.3833, 0.9054, 0.3967, 0.9054, 0.3967, 0.9054, 0.3833, 0.9094, 0.3833, 0.9094, 0.3967, 0.9094, 0.3967, 0.9094, 0.3833, 0.9134, 0.3833, 0.9134, 0.3967, 0.9134, 0.3967, 0.9134, 0.3833, 0.9173, 0.3833, 0.9173, 0.3967, 0.9173, 0.3967, 0.9173, 0.3833, 0.9213, 0.3833, 0.9213, 0.3967, 0.9494, 0.3883, 0.9494, 0.3906, 0.9256, 0.3906, 0.9256, 0.3883, 0.9494, 0.3906, 0.9494, 0.3929, 0.9256, 0.3929, 0.9256, 0.3906, 0.9494, 0.3929, 0.9494, 0.3951, 0.9256, 0.3951, 0.9256, 0.3929, 0.9494, 0.3951, 0.9494, 0.3973, 0.9256, 0.3973, 0.9256, 0.3951, 0.9494, 0.3973, 0.9494, 0.3995, 0.9256, 0.3995, 0.9256, 0.3973, 0.9256, 0.4436, 0.9256, 0.4416, 0.9494, 0.4416, 0.9494, 0.4436, 0.9256, 0.4416, 0.9256, 0.4393, 0.9494, 0.4393, 0.9494, 0.4416, 0.9256, 0.4393, 0.9256, 0.4371, 0.9494, 0.4371, 0.9494, 0.4393, 0.9256, 0.4371, 0.9256, 0.4349, 0.9494, 0.4349, 0.9494, 0.4371, 0.9256, 0.4349, 0.9256, 0.4327, 0.9494, 0.4327, 0.9494, 0.4349, 0.94, 0.5321, 0.9357, 0.5321, 0.9357, 0.5188, 0.94, 0.5188, 0.8838, 0.5055, 0.9076, 0.5055, 0.9076, 0.5239, 0.8838, 0.5239, 0.9256, 0.3833, 0.9213, 0.3833, 0.9213, 0.3649, 0.9256, 0.3649, 0.9213, 0.41, 0.9256, 0.41, 0.9256, 0.4285, 0.9213, 0.4285, 0.9315, 0.4921, 0.9553, 0.4921, 0.9553, 0.5055, 0.9315, 0.5055, 0.9256, 0.4016, 0.9494, 0.4016, 0.9494, 0.4116, 0.9256, 0.4116, 0.9017, 0.3833, 0.9017, 0.3967, 0.8838, 0.3967, 0.8838, 0.3833, 0.9017, 0.3967, 0.9017, 0.41, 0.8838, 0.41, 0.8838, 0.3967, 1.0, 5.092e-08, 1.0, 0.1824, 0.8838, 0.1824, 0.8838, 0.0, 1.0, 0.3649, 0.8838, 0.3649, 0.8838, 0.1824, 1.0, 0.1824, 0.6514, 0.0, 0.6514, 1.0, 0.3257, 1.0, 0.3257, 0.0, 0.6514, 1.0, 0.6514, 0.0, 0.7676, 0.0, 0.7676, 1.0, 2.131e-07, 1.0, 0.0, 0.0, 0.3257, 0.0, 0.3257, 1.0, 0.7676, 1.0, 0.7676, 5.092e-08, 0.8838, 0.0, 0.8838, 1.0])
me_cube_016.use_remesh_preserve_volume = False
me_cube_016.use_remesh_preserve_attributes = False
me_cube_016.use_mirror_vertex_groups = False
me_cube_016.update()
me_cube_017 = bpy.data.meshes.new('Cube.017')
me_cube_017.from_pydata([(23.04, -16.49, -1.584), (23.04, -16.49, 0.4162), (23.04, -14.49, -1.584), (23.04, -14.49, 0.4162), (25.04, -16.49, -1.584), (25.04, -16.49, 0.4162), (25.04, -14.49, -1.584), (25.04, -14.49, 0.4162), (23.35, -14.49, 0.4162), (23.69, -14.49, 0.4162), (24.02, -14.49, 0.4162), (24.35, -14.49, 0.4162), (24.69, -14.49, 0.4162), (24.69, -14.49, -1.584), (24.35, -14.49, -1.584), (24.02, -14.49, -1.584), (23.69, -14.49, -1.584), (23.35, -14.49, -1.584), (24.69, -16.49, 0.4162), (24.35, -16.49, 0.4162), (24.02, -16.49, 0.4162), (23.69, -16.49, 0.4162), (23.35, -16.49, 0.4162), (23.35, -16.49, -1.584), (23.69, -16.49, -1.584), (24.02, -16.49, -1.584), (24.35, -16.49, -1.584), (24.69, -16.49, -1.584), (24.69, -11.73, 0.4162), (25.04, -11.73, 0.4162), (25.04, -11.73, -1.584), (24.69, -11.73, -1.584), (21.54, -16.49, -1.584), (21.54, -16.49, 0.4162), (21.54, -14.49, 0.4162), (21.54, -14.49, -1.584), (23.0, 2.758, 0.7302), (23.0, 2.758, -1.27), (23.0, 0.7575, 0.7302), (23.0, 0.7575, -1.27), (25.0, 2.758, 0.7302), (25.0, 2.758, -1.27), (25.0, 0.7575, 0.7302), (25.0, 0.7575, -1.27), (23.31, 0.7575, -1.27), (23.64, 0.7575, -1.27), (23.98, 0.7575, -1.27), (24.31, 0.7575, -1.27), (24.64, 0.7575, -1.27), (24.64, 0.7575, 0.7302), (24.31, 0.7575, 0.7302), (23.98, 0.7575, 0.7302), (23.64, 0.7575, 0.7302), (23.31, 0.7575, 0.7302), (24.64, 2.758, -1.27), (24.31, 2.758, -1.27), (23.98, 2.758, -1.27), (23.64, 2.758, -1.27), (23.31, 2.758, -1.27), (23.31, 2.758, 0.7302), (23.64, 2.758, 0.7302), (23.98, 2.758, 0.7302), (24.31, 2.758, 0.7302), (24.64, 2.758, 0.7302), (24.64, -2.009, -1.27), (25.0, -2.009, -1.27), (25.0, -2.009, 0.7302), (24.64, -2.009, 0.7302), (21.49, 2.758, 0.7302), (21.49, 2.758, -1.27), (21.49, 0.7575, -1.27), (21.49, 0.7575, 0.7302), (28.11, -1.395, 72.44), (0.7743, -1.395, 72.44), (0.7743, -11.15, 72.44), (28.11, -11.15, 72.44), (28.11, -1.395, -77.41), (0.7743, -1.395, -77.41), (0.7743, -11.15, -77.41), (28.11, -11.15, -77.41)], [], [(3, 2, 35, 34), (13, 12, 28, 31), (7, 5, 4, 6), (22, 1, 0, 23), (27, 13, 6, 4), (22, 8, 3, 1), (5, 7, 12, 18), (18, 12, 11, 19), (19, 11, 10, 20), (20, 10, 9, 21), (21, 9, 8, 22), (0, 2, 17, 23), (23, 17, 16, 24), (24, 16, 15, 25), (25, 15, 14, 26), (26, 14, 13, 27), (5, 18, 27, 4), (18, 19, 26, 27), (19, 20, 25, 26), (20, 21, 24, 25), (21, 22, 23, 24), (3, 8, 17, 2), (8, 9, 16, 17), (9, 10, 15, 16), (10, 11, 14, 15), (11, 12, 13, 14), (28, 29, 30, 31), (7, 6, 30, 29), (6, 13, 31, 30), (12, 7, 29, 28), (33, 34, 35, 32), (0, 1, 33, 32), (2, 0, 32, 35), (1, 3, 34, 33), (39, 38, 71, 70), (49, 48, 64, 67), (43, 41, 40, 42), (58, 37, 36, 59), (63, 49, 42, 40), (58, 44, 39, 37), (41, 43, 48, 54), (54, 48, 47, 55), (55, 47, 46, 56), (56, 46, 45, 57), (57, 45, 44, 58), (36, 38, 53, 59), (59, 53, 52, 60), (60, 52, 51, 61), (61, 51, 50, 62), (62, 50, 49, 63), (41, 54, 63, 40), (54, 55, 62, 63), (55, 56, 61, 62), (56, 57, 60, 61), (57, 58, 59, 60), (39, 44, 53, 38), (44, 45, 52, 53), (45, 46, 51, 52), (46, 47, 50, 51), (47, 48, 49, 50), (64, 65, 66, 67), (43, 42, 66, 65), (42, 49, 67, 66), (48, 43, 65, 64), (69, 70, 71, 68), (36, 37, 69, 68), (38, 36, 68, 71), (37, 39, 70, 69), (72, 73, 74, 75), (76, 79, 78, 77), (72, 76, 77, 73), (73, 77, 78, 74), (74, 78, 79, 75), (76, 72, 75, 79)])
_uv = me_cube_017.uv_layers.new(name='UVMap')
_uv.uv.foreach_set('vector', [0.9494, 0.4217, 0.9256, 0.4217, 0.9256, 0.4116, 0.9494, 0.4116, 0.9494, 0.4906, 0.9256, 0.4906, 0.9256, 0.4721, 0.9494, 0.4721, 0.9076, 0.5055, 0.9076, 0.4921, 0.9315, 0.4921, 0.9315, 0.5055, 0.9494, 0.3761, 0.9494, 0.3782, 0.9256, 0.3782, 0.9256, 0.3761, 0.9213, 0.4921, 0.9213, 0.4788, 0.9256, 0.4788, 0.9256, 0.4921, 0.9039, 0.4603, 0.9039, 0.4469, 0.9076, 0.4469, 0.9076, 0.4603, 0.8838, 0.4603, 0.8838, 0.4469, 0.888, 0.4469, 0.888, 0.4603, 0.888, 0.4603, 0.888, 0.4469, 0.892, 0.4469, 0.892, 0.4603, 0.892, 0.4603, 0.892, 0.4469, 0.896, 0.4469, 0.896, 0.4603, 0.896, 0.4603, 0.896, 0.4469, 0.9, 0.4469, 0.9, 0.4603, 0.9, 0.4603, 0.9, 0.4469, 0.9039, 0.4469, 0.9039, 0.4603, 0.9017, 0.4921, 0.9017, 0.4788, 0.9054, 0.4788, 0.9054, 0.4921, 0.9054, 0.4921, 0.9054, 0.4788, 0.9094, 0.4788, 0.9094, 0.4921, 0.9094, 0.4921, 0.9094, 0.4788, 0.9134, 0.4788, 0.9134, 0.4921, 0.9134, 0.4921, 0.9134, 0.4788, 0.9173, 0.4788, 0.9173, 0.4921, 0.9173, 0.4921, 0.9173, 0.4788, 0.9213, 0.4788, 0.9213, 0.4921, 0.9494, 0.3649, 0.9494, 0.3672, 0.9256, 0.3672, 0.9256, 0.3649, 0.9494, 0.3672, 0.9494, 0.3695, 0.9256, 0.3695, 0.9256, 0.3672, 0.9494, 0.3695, 0.9494, 0.3717, 0.9256, 0.3717, 0.9256, 0.3695, 0.9494, 0.3717, 0.9494, 0.3739, 0.9256, 0.3739, 0.9256, 0.3717, 0.9494, 0.3739, 0.9494, 0.3761, 0.9256, 0.3761, 0.9256, 0.3739, 0.9494, 0.4217, 0.9494, 0.4238, 0.9256, 0.4238, 0.9256, 0.4217, 0.9494, 0.4238, 0.9494, 0.426, 0.9256, 0.426, 0.9256, 0.4238, 0.9494, 0.426, 0.9494, 0.4282, 0.9256, 0.4282, 0.9256, 0.426, 0.9494, 0.4282, 0.9494, 0.4304, 0.9256, 0.4304, 0.9256, 0.4282, 0.9494, 0.4304, 0.9494, 0.4327, 0.9256, 0.4327, 0.9256, 0.4304, 0.9315, 0.5188, 0.9357, 0.5188, 0.9357, 0.5321, 0.9315, 0.5321, 0.9076, 0.5055, 0.9315, 0.5055, 0.9315, 0.5239, 0.9076, 0.5239, 0.9256, 0.4788, 0.9213, 0.4788, 0.9213, 0.4603, 0.9256, 0.4603, 0.888, 0.4469, 0.8838, 0.4469, 0.8838, 0.4285, 0.888, 0.4285, 0.9315, 0.5188, 0.9315, 0.5055, 0.9553, 0.5055, 0.9553, 0.5188, 0.9256, 0.3782, 0.9494, 0.3782, 0.9494, 0.3883, 0.9256, 0.3883, 0.9017, 0.4788, 0.9017, 0.4921, 0.8838, 0.4921, 0.8838, 0.4788, 0.9076, 0.4603, 0.9076, 0.4469, 0.9256, 0.4469, 0.9256, 0.4603, 0.9256, 0.4436, 0.9494, 0.4436, 0.9494, 0.4537, 0.9256, 0.4537, 0.9494, 0.4721, 0.9256, 0.4721, 0.9256, 0.4537, 0.9494, 0.4537, 0.8838, 0.5055, 0.8838, 0.4921, 0.9076, 0.4921, 0.9076, 0.5055, 0.9494, 0.3995, 0.9494, 0.4016, 0.9256, 0.4016, 0.9256, 0.3995, 0.9213, 0.3967, 0.9213, 0.3833, 0.9256, 0.3833, 0.9256, 0.3967, 0.9054, 0.3967, 0.9054, 0.41, 0.9017, 0.41, 0.9017, 0.3967, 0.9256, 0.3967, 0.9256, 0.41, 0.9213, 0.41, 0.9213, 0.3967, 0.9213, 0.3967, 0.9213, 0.41, 0.9173, 0.41, 0.9173, 0.3967, 0.9173, 0.3967, 0.9173, 0.41, 0.9134, 0.41, 0.9134, 0.3967, 0.9134, 0.3967, 0.9134, 0.41, 0.9094, 0.41, 0.9094, 0.3967, 0.9094, 0.3967, 0.9094, 0.41, 0.9054, 0.41, 0.9054, 0.3967, 0.9017, 0.3967, 0.9017, 0.3833, 0.9054, 0.3833, 0.9054, 0.3967, 0.9054, 0.3967, 0.9054, 0.3833, 0.9094, 0.3833, 0.9094, 0.3967, 0.9094, 0.3967, 0.9094, 0.3833, 0.9134, 0.3833, 0.9134, 0.3967, 0.9134, 0.3967, 0.9134, 0.3833, 0.9173, 0.3833, 0.9173, 0.3967, 0.9173, 0.3967, 0.9173, 0.3833, 0.9213, 0.3833, 0.9213, 0.3967, 0.9494, 0.3883, 0.9494, 0.3906, 0.9256, 0.3906, 0.9256, 0.3883, 0.9494, 0.3906, 0.9494, 0.3929, 0.9256, 0.3929, 0.9256, 0.3906, 0.9494, 0.3929, 0.9494, 0.3951, 0.9256, 0.3951, 0.9256, 0.3929, 0.9494, 0.3951, 0.9494, 0.3973, 0.9256, 0.3973, 0.9256, 0.3951, 0.9494, 0.3973, 0.9494, 0.3995, 0.9256, 0.3995, 0.9256, 0.3973, 0.9256, 0.4436, 0.9256, 0.4416, 0.9494, 0.4416, 0.9494, 0.4436, 0.9256, 0.4416, 0.9256, 0.4393, 0.9494, 0.4393, 0.9494, 0.4416, 0.9256, 0.4393, 0.9256, 0.4371, 0.9494, 0.4371, 0.9494, 0.4393, 0.9256, 0.4371, 0.9256, 0.4349, 0.9494, 0.4349, 0.9494, 0.4371, 0.9256, 0.4349, 0.9256, 0.4327, 0.9494, 0.4327, 0.9494, 0.4349, 0.94, 0.5321, 0.9357, 0.5321, 0.9357, 0.5188, 0.94, 0.5188, 0.8838, 0.5055, 0.9076, 0.5055, 0.9076, 0.5239, 0.8838, 0.5239, 0.9256, 0.3833, 0.9213, 0.3833, 0.9213, 0.3649, 0.9256, 0.3649, 0.9213, 0.41, 0.9256, 0.41, 0.9256, 0.4285, 0.9213, 0.4285, 0.9315, 0.4921, 0.9553, 0.4921, 0.9553, 0.5055, 0.9315, 0.5055, 0.9256, 0.4016, 0.9494, 0.4016, 0.9494, 0.4116, 0.9256, 0.4116, 0.9017, 0.3833, 0.9017, 0.3967, 0.8838, 0.3967, 0.8838, 0.3833, 0.9017, 0.3967, 0.9017, 0.41, 0.8838, 0.41, 0.8838, 0.3967, 1.0, 5.092e-08, 1.0, 0.1824, 0.8838, 0.1824, 0.8838, 0.0, 1.0, 0.3649, 0.8838, 0.3649, 0.8838, 0.1824, 1.0, 0.1824, 0.6514, 0.0, 0.6514, 1.0, 0.3257, 1.0, 0.3257, 0.0, 0.6514, 1.0, 0.6514, 0.0, 0.7676, 0.0, 0.7676, 1.0, 2.131e-07, 1.0, 0.0, 0.0, 0.3257, 0.0, 0.3257, 1.0, 0.7676, 1.0, 0.7676, 5.092e-08, 0.8838, 0.0, 0.8838, 1.0])
me_cube_017.use_remesh_preserve_volume = False
me_cube_017.use_remesh_preserve_attributes = False
me_cube_017.use_mirror_vertex_groups = False
me_cube_017.update()
me_cube_018 = bpy.data.meshes.new('Cube.018')
me_cube_018.from_pydata([(23.04, -16.49, -1.584), (23.04, -16.49, 0.4162), (23.04, -14.49, -1.584), (23.04, -14.49, 0.4162), (25.04, -16.49, -1.584), (25.04, -16.49, 0.4162), (25.04, -14.49, -1.584), (25.04, -14.49, 0.4162), (23.35, -14.49, 0.4162), (23.69, -14.49, 0.4162), (24.02, -14.49, 0.4162), (24.35, -14.49, 0.4162), (24.69, -14.49, 0.4162), (24.69, -14.49, -1.584), (24.35, -14.49, -1.584), (24.02, -14.49, -1.584), (23.69, -14.49, -1.584), (23.35, -14.49, -1.584), (24.69, -16.49, 0.4162), (24.35, -16.49, 0.4162), (24.02, -16.49, 0.4162), (23.69, -16.49, 0.4162), (23.35, -16.49, 0.4162), (23.35, -16.49, -1.584), (23.69, -16.49, -1.584), (24.02, -16.49, -1.584), (24.35, -16.49, -1.584), (24.69, -16.49, -1.584), (24.69, -11.73, 0.4162), (25.04, -11.73, 0.4162), (25.04, -11.73, -1.584), (24.69, -11.73, -1.584), (21.54, -16.49, -1.584), (21.54, -16.49, 0.4162), (21.54, -14.49, 0.4162), (21.54, -14.49, -1.584), (23.0, 2.758, 0.7302), (23.0, 2.758, -1.27), (23.0, 0.7575, 0.7302), (23.0, 0.7575, -1.27), (25.0, 2.758, 0.7302), (25.0, 2.758, -1.27), (25.0, 0.7575, 0.7302), (25.0, 0.7575, -1.27), (23.31, 0.7575, -1.27), (23.64, 0.7575, -1.27), (23.98, 0.7575, -1.27), (24.31, 0.7575, -1.27), (24.64, 0.7575, -1.27), (24.64, 0.7575, 0.7302), (24.31, 0.7575, 0.7302), (23.98, 0.7575, 0.7302), (23.64, 0.7575, 0.7302), (23.31, 0.7575, 0.7302), (24.64, 2.758, -1.27), (24.31, 2.758, -1.27), (23.98, 2.758, -1.27), (23.64, 2.758, -1.27), (23.31, 2.758, -1.27), (23.31, 2.758, 0.7302), (23.64, 2.758, 0.7302), (23.98, 2.758, 0.7302), (24.31, 2.758, 0.7302), (24.64, 2.758, 0.7302), (24.64, -2.009, -1.27), (25.0, -2.009, -1.27), (25.0, -2.009, 0.7302), (24.64, -2.009, 0.7302), (21.49, 2.758, 0.7302), (21.49, 2.758, -1.27), (21.49, 0.7575, -1.27), (21.49, 0.7575, 0.7302), (28.11, -1.395, 72.44), (0.7743, -1.395, 72.44), (0.7743, -11.15, 72.44), (28.11, -11.15, 72.44), (28.11, -1.395, -77.41), (0.7743, -1.395, -77.41), (0.7743, -11.15, -77.41), (28.11, -11.15, -77.41)], [], [(3, 2, 35, 34), (13, 12, 28, 31), (7, 5, 4, 6), (22, 1, 0, 23), (27, 13, 6, 4), (22, 8, 3, 1), (5, 7, 12, 18), (18, 12, 11, 19), (19, 11, 10, 20), (20, 10, 9, 21), (21, 9, 8, 22), (0, 2, 17, 23), (23, 17, 16, 24), (24, 16, 15, 25), (25, 15, 14, 26), (26, 14, 13, 27), (5, 18, 27, 4), (18, 19, 26, 27), (19, 20, 25, 26), (20, 21, 24, 25), (21, 22, 23, 24), (3, 8, 17, 2), (8, 9, 16, 17), (9, 10, 15, 16), (10, 11, 14, 15), (11, 12, 13, 14), (28, 29, 30, 31), (7, 6, 30, 29), (6, 13, 31, 30), (12, 7, 29, 28), (33, 34, 35, 32), (0, 1, 33, 32), (2, 0, 32, 35), (1, 3, 34, 33), (39, 38, 71, 70), (49, 48, 64, 67), (43, 41, 40, 42), (58, 37, 36, 59), (63, 49, 42, 40), (58, 44, 39, 37), (41, 43, 48, 54), (54, 48, 47, 55), (55, 47, 46, 56), (56, 46, 45, 57), (57, 45, 44, 58), (36, 38, 53, 59), (59, 53, 52, 60), (60, 52, 51, 61), (61, 51, 50, 62), (62, 50, 49, 63), (41, 54, 63, 40), (54, 55, 62, 63), (55, 56, 61, 62), (56, 57, 60, 61), (57, 58, 59, 60), (39, 44, 53, 38), (44, 45, 52, 53), (45, 46, 51, 52), (46, 47, 50, 51), (47, 48, 49, 50), (64, 65, 66, 67), (43, 42, 66, 65), (42, 49, 67, 66), (48, 43, 65, 64), (69, 70, 71, 68), (36, 37, 69, 68), (38, 36, 68, 71), (37, 39, 70, 69), (72, 73, 74, 75), (76, 79, 78, 77), (72, 76, 77, 73), (73, 77, 78, 74), (74, 78, 79, 75), (76, 72, 75, 79)])
_uv = me_cube_018.uv_layers.new(name='UVMap')
_uv.uv.foreach_set('vector', [0.9494, 0.4217, 0.9256, 0.4217, 0.9256, 0.4116, 0.9494, 0.4116, 0.9494, 0.4906, 0.9256, 0.4906, 0.9256, 0.4721, 0.9494, 0.4721, 0.9076, 0.5055, 0.9076, 0.4921, 0.9315, 0.4921, 0.9315, 0.5055, 0.9494, 0.3761, 0.9494, 0.3782, 0.9256, 0.3782, 0.9256, 0.3761, 0.9213, 0.4921, 0.9213, 0.4788, 0.9256, 0.4788, 0.9256, 0.4921, 0.9039, 0.4603, 0.9039, 0.4469, 0.9076, 0.4469, 0.9076, 0.4603, 0.8838, 0.4603, 0.8838, 0.4469, 0.888, 0.4469, 0.888, 0.4603, 0.888, 0.4603, 0.888, 0.4469, 0.892, 0.4469, 0.892, 0.4603, 0.892, 0.4603, 0.892, 0.4469, 0.896, 0.4469, 0.896, 0.4603, 0.896, 0.4603, 0.896, 0.4469, 0.9, 0.4469, 0.9, 0.4603, 0.9, 0.4603, 0.9, 0.4469, 0.9039, 0.4469, 0.9039, 0.4603, 0.9017, 0.4921, 0.9017, 0.4788, 0.9054, 0.4788, 0.9054, 0.4921, 0.9054, 0.4921, 0.9054, 0.4788, 0.9094, 0.4788, 0.9094, 0.4921, 0.9094, 0.4921, 0.9094, 0.4788, 0.9134, 0.4788, 0.9134, 0.4921, 0.9134, 0.4921, 0.9134, 0.4788, 0.9173, 0.4788, 0.9173, 0.4921, 0.9173, 0.4921, 0.9173, 0.4788, 0.9213, 0.4788, 0.9213, 0.4921, 0.9494, 0.3649, 0.9494, 0.3672, 0.9256, 0.3672, 0.9256, 0.3649, 0.9494, 0.3672, 0.9494, 0.3695, 0.9256, 0.3695, 0.9256, 0.3672, 0.9494, 0.3695, 0.9494, 0.3717, 0.9256, 0.3717, 0.9256, 0.3695, 0.9494, 0.3717, 0.9494, 0.3739, 0.9256, 0.3739, 0.9256, 0.3717, 0.9494, 0.3739, 0.9494, 0.3761, 0.9256, 0.3761, 0.9256, 0.3739, 0.9494, 0.4217, 0.9494, 0.4238, 0.9256, 0.4238, 0.9256, 0.4217, 0.9494, 0.4238, 0.9494, 0.426, 0.9256, 0.426, 0.9256, 0.4238, 0.9494, 0.426, 0.9494, 0.4282, 0.9256, 0.4282, 0.9256, 0.426, 0.9494, 0.4282, 0.9494, 0.4304, 0.9256, 0.4304, 0.9256, 0.4282, 0.9494, 0.4304, 0.9494, 0.4327, 0.9256, 0.4327, 0.9256, 0.4304, 0.9315, 0.5188, 0.9357, 0.5188, 0.9357, 0.5321, 0.9315, 0.5321, 0.9076, 0.5055, 0.9315, 0.5055, 0.9315, 0.5239, 0.9076, 0.5239, 0.9256, 0.4788, 0.9213, 0.4788, 0.9213, 0.4603, 0.9256, 0.4603, 0.888, 0.4469, 0.8838, 0.4469, 0.8838, 0.4285, 0.888, 0.4285, 0.9315, 0.5188, 0.9315, 0.5055, 0.9553, 0.5055, 0.9553, 0.5188, 0.9256, 0.3782, 0.9494, 0.3782, 0.9494, 0.3883, 0.9256, 0.3883, 0.9017, 0.4788, 0.9017, 0.4921, 0.8838, 0.4921, 0.8838, 0.4788, 0.9076, 0.4603, 0.9076, 0.4469, 0.9256, 0.4469, 0.9256, 0.4603, 0.9256, 0.4436, 0.9494, 0.4436, 0.9494, 0.4537, 0.9256, 0.4537, 0.9494, 0.4721, 0.9256, 0.4721, 0.9256, 0.4537, 0.9494, 0.4537, 0.8838, 0.5055, 0.8838, 0.4921, 0.9076, 0.4921, 0.9076, 0.5055, 0.9494, 0.3995, 0.9494, 0.4016, 0.9256, 0.4016, 0.9256, 0.3995, 0.9213, 0.3967, 0.9213, 0.3833, 0.9256, 0.3833, 0.9256, 0.3967, 0.9054, 0.3967, 0.9054, 0.41, 0.9017, 0.41, 0.9017, 0.3967, 0.9256, 0.3967, 0.9256, 0.41, 0.9213, 0.41, 0.9213, 0.3967, 0.9213, 0.3967, 0.9213, 0.41, 0.9173, 0.41, 0.9173, 0.3967, 0.9173, 0.3967, 0.9173, 0.41, 0.9134, 0.41, 0.9134, 0.3967, 0.9134, 0.3967, 0.9134, 0.41, 0.9094, 0.41, 0.9094, 0.3967, 0.9094, 0.3967, 0.9094, 0.41, 0.9054, 0.41, 0.9054, 0.3967, 0.9017, 0.3967, 0.9017, 0.3833, 0.9054, 0.3833, 0.9054, 0.3967, 0.9054, 0.3967, 0.9054, 0.3833, 0.9094, 0.3833, 0.9094, 0.3967, 0.9094, 0.3967, 0.9094, 0.3833, 0.9134, 0.3833, 0.9134, 0.3967, 0.9134, 0.3967, 0.9134, 0.3833, 0.9173, 0.3833, 0.9173, 0.3967, 0.9173, 0.3967, 0.9173, 0.3833, 0.9213, 0.3833, 0.9213, 0.3967, 0.9494, 0.3883, 0.9494, 0.3906, 0.9256, 0.3906, 0.9256, 0.3883, 0.9494, 0.3906, 0.9494, 0.3929, 0.9256, 0.3929, 0.9256, 0.3906, 0.9494, 0.3929, 0.9494, 0.3951, 0.9256, 0.3951, 0.9256, 0.3929, 0.9494, 0.3951, 0.9494, 0.3973, 0.9256, 0.3973, 0.9256, 0.3951, 0.9494, 0.3973, 0.9494, 0.3995, 0.9256, 0.3995, 0.9256, 0.3973, 0.9256, 0.4436, 0.9256, 0.4416, 0.9494, 0.4416, 0.9494, 0.4436, 0.9256, 0.4416, 0.9256, 0.4393, 0.9494, 0.4393, 0.9494, 0.4416, 0.9256, 0.4393, 0.9256, 0.4371, 0.9494, 0.4371, 0.9494, 0.4393, 0.9256, 0.4371, 0.9256, 0.4349, 0.9494, 0.4349, 0.9494, 0.4371, 0.9256, 0.4349, 0.9256, 0.4327, 0.9494, 0.4327, 0.9494, 0.4349, 0.94, 0.5321, 0.9357, 0.5321, 0.9357, 0.5188, 0.94, 0.5188, 0.8838, 0.5055, 0.9076, 0.5055, 0.9076, 0.5239, 0.8838, 0.5239, 0.9256, 0.3833, 0.9213, 0.3833, 0.9213, 0.3649, 0.9256, 0.3649, 0.9213, 0.41, 0.9256, 0.41, 0.9256, 0.4285, 0.9213, 0.4285, 0.9315, 0.4921, 0.9553, 0.4921, 0.9553, 0.5055, 0.9315, 0.5055, 0.9256, 0.4016, 0.9494, 0.4016, 0.9494, 0.4116, 0.9256, 0.4116, 0.9017, 0.3833, 0.9017, 0.3967, 0.8838, 0.3967, 0.8838, 0.3833, 0.9017, 0.3967, 0.9017, 0.41, 0.8838, 0.41, 0.8838, 0.3967, 1.0, 5.092e-08, 1.0, 0.1824, 0.8838, 0.1824, 0.8838, 0.0, 1.0, 0.3649, 0.8838, 0.3649, 0.8838, 0.1824, 1.0, 0.1824, 0.6514, 0.0, 0.6514, 1.0, 0.3257, 1.0, 0.3257, 0.0, 0.6514, 1.0, 0.6514, 0.0, 0.7676, 0.0, 0.7676, 1.0, 2.131e-07, 1.0, 0.0, 0.0, 0.3257, 0.0, 0.3257, 1.0, 0.7676, 1.0, 0.7676, 5.092e-08, 0.8838, 0.0, 0.8838, 1.0])
me_cube_018.use_remesh_preserve_volume = False
me_cube_018.use_remesh_preserve_attributes = False
me_cube_018.use_mirror_vertex_groups = False
me_cube_018.update()
me_cube_019 = bpy.data.meshes.new('Cube.019')
me_cube_019.from_pydata([(23.04, -16.49, -1.584), (23.04, -16.49, 0.4162), (23.04, -14.49, -1.584), (23.04, -14.49, 0.4162), (25.04, -16.49, -1.584), (25.04, -16.49, 0.4162), (25.04, -14.49, -1.584), (25.04, -14.49, 0.4162), (23.35, -14.49, 0.4162), (23.69, -14.49, 0.4162), (24.02, -14.49, 0.4162), (24.35, -14.49, 0.4162), (24.69, -14.49, 0.4162), (24.69, -14.49, -1.584), (24.35, -14.49, -1.584), (24.02, -14.49, -1.584), (23.69, -14.49, -1.584), (23.35, -14.49, -1.584), (24.69, -16.49, 0.4162), (24.35, -16.49, 0.4162), (24.02, -16.49, 0.4162), (23.69, -16.49, 0.4162), (23.35, -16.49, 0.4162), (23.35, -16.49, -1.584), (23.69, -16.49, -1.584), (24.02, -16.49, -1.584), (24.35, -16.49, -1.584), (24.69, -16.49, -1.584), (24.69, -11.73, 0.4162), (25.04, -11.73, 0.4162), (25.04, -11.73, -1.584), (24.69, -11.73, -1.584), (21.54, -16.49, -1.584), (21.54, -16.49, 0.4162), (21.54, -14.49, 0.4162), (21.54, -14.49, -1.584), (23.0, 2.758, 0.7302), (23.0, 2.758, -1.27), (23.0, 0.7575, 0.7302), (23.0, 0.7575, -1.27), (25.0, 2.758, 0.7302), (25.0, 2.758, -1.27), (25.0, 0.7575, 0.7302), (25.0, 0.7575, -1.27), (23.31, 0.7575, -1.27), (23.64, 0.7575, -1.27), (23.98, 0.7575, -1.27), (24.31, 0.7575, -1.27), (24.64, 0.7575, -1.27), (24.64, 0.7575, 0.7302), (24.31, 0.7575, 0.7302), (23.98, 0.7575, 0.7302), (23.64, 0.7575, 0.7302), (23.31, 0.7575, 0.7302), (24.64, 2.758, -1.27), (24.31, 2.758, -1.27), (23.98, 2.758, -1.27), (23.64, 2.758, -1.27), (23.31, 2.758, -1.27), (23.31, 2.758, 0.7302), (23.64, 2.758, 0.7302), (23.98, 2.758, 0.7302), (24.31, 2.758, 0.7302), (24.64, 2.758, 0.7302), (24.64, -2.009, -1.27), (25.0, -2.009, -1.27), (25.0, -2.009, 0.7302), (24.64, -2.009, 0.7302), (21.49, 2.758, 0.7302), (21.49, 2.758, -1.27), (21.49, 0.7575, -1.27), (21.49, 0.7575, 0.7302), (28.11, -1.395, 72.44), (0.7743, -1.395, 72.44), (0.7743, -11.15, 72.44), (28.11, -11.15, 72.44), (28.11, -1.395, -77.41), (0.7743, -1.395, -77.41), (0.7743, -11.15, -77.41), (28.11, -11.15, -77.41)], [], [(3, 2, 35, 34), (13, 12, 28, 31), (7, 5, 4, 6), (22, 1, 0, 23), (27, 13, 6, 4), (22, 8, 3, 1), (5, 7, 12, 18), (18, 12, 11, 19), (19, 11, 10, 20), (20, 10, 9, 21), (21, 9, 8, 22), (0, 2, 17, 23), (23, 17, 16, 24), (24, 16, 15, 25), (25, 15, 14, 26), (26, 14, 13, 27), (5, 18, 27, 4), (18, 19, 26, 27), (19, 20, 25, 26), (20, 21, 24, 25), (21, 22, 23, 24), (3, 8, 17, 2), (8, 9, 16, 17), (9, 10, 15, 16), (10, 11, 14, 15), (11, 12, 13, 14), (28, 29, 30, 31), (7, 6, 30, 29), (6, 13, 31, 30), (12, 7, 29, 28), (33, 34, 35, 32), (0, 1, 33, 32), (2, 0, 32, 35), (1, 3, 34, 33), (39, 38, 71, 70), (49, 48, 64, 67), (43, 41, 40, 42), (58, 37, 36, 59), (63, 49, 42, 40), (58, 44, 39, 37), (41, 43, 48, 54), (54, 48, 47, 55), (55, 47, 46, 56), (56, 46, 45, 57), (57, 45, 44, 58), (36, 38, 53, 59), (59, 53, 52, 60), (60, 52, 51, 61), (61, 51, 50, 62), (62, 50, 49, 63), (41, 54, 63, 40), (54, 55, 62, 63), (55, 56, 61, 62), (56, 57, 60, 61), (57, 58, 59, 60), (39, 44, 53, 38), (44, 45, 52, 53), (45, 46, 51, 52), (46, 47, 50, 51), (47, 48, 49, 50), (64, 65, 66, 67), (43, 42, 66, 65), (42, 49, 67, 66), (48, 43, 65, 64), (69, 70, 71, 68), (36, 37, 69, 68), (38, 36, 68, 71), (37, 39, 70, 69), (72, 73, 74, 75), (76, 79, 78, 77), (72, 76, 77, 73), (73, 77, 78, 74), (74, 78, 79, 75), (76, 72, 75, 79)])
_uv = me_cube_019.uv_layers.new(name='UVMap')
_uv.uv.foreach_set('vector', [0.9494, 0.4217, 0.9256, 0.4217, 0.9256, 0.4116, 0.9494, 0.4116, 0.9494, 0.4906, 0.9256, 0.4906, 0.9256, 0.4721, 0.9494, 0.4721, 0.9076, 0.5055, 0.9076, 0.4921, 0.9315, 0.4921, 0.9315, 0.5055, 0.9494, 0.3761, 0.9494, 0.3782, 0.9256, 0.3782, 0.9256, 0.3761, 0.9213, 0.4921, 0.9213, 0.4788, 0.9256, 0.4788, 0.9256, 0.4921, 0.9039, 0.4603, 0.9039, 0.4469, 0.9076, 0.4469, 0.9076, 0.4603, 0.8838, 0.4603, 0.8838, 0.4469, 0.888, 0.4469, 0.888, 0.4603, 0.888, 0.4603, 0.888, 0.4469, 0.892, 0.4469, 0.892, 0.4603, 0.892, 0.4603, 0.892, 0.4469, 0.896, 0.4469, 0.896, 0.4603, 0.896, 0.4603, 0.896, 0.4469, 0.9, 0.4469, 0.9, 0.4603, 0.9, 0.4603, 0.9, 0.4469, 0.9039, 0.4469, 0.9039, 0.4603, 0.9017, 0.4921, 0.9017, 0.4788, 0.9054, 0.4788, 0.9054, 0.4921, 0.9054, 0.4921, 0.9054, 0.4788, 0.9094, 0.4788, 0.9094, 0.4921, 0.9094, 0.4921, 0.9094, 0.4788, 0.9134, 0.4788, 0.9134, 0.4921, 0.9134, 0.4921, 0.9134, 0.4788, 0.9173, 0.4788, 0.9173, 0.4921, 0.9173, 0.4921, 0.9173, 0.4788, 0.9213, 0.4788, 0.9213, 0.4921, 0.9494, 0.3649, 0.9494, 0.3672, 0.9256, 0.3672, 0.9256, 0.3649, 0.9494, 0.3672, 0.9494, 0.3695, 0.9256, 0.3695, 0.9256, 0.3672, 0.9494, 0.3695, 0.9494, 0.3717, 0.9256, 0.3717, 0.9256, 0.3695, 0.9494, 0.3717, 0.9494, 0.3739, 0.9256, 0.3739, 0.9256, 0.3717, 0.9494, 0.3739, 0.9494, 0.3761, 0.9256, 0.3761, 0.9256, 0.3739, 0.9494, 0.4217, 0.9494, 0.4238, 0.9256, 0.4238, 0.9256, 0.4217, 0.9494, 0.4238, 0.9494, 0.426, 0.9256, 0.426, 0.9256, 0.4238, 0.9494, 0.426, 0.9494, 0.4282, 0.9256, 0.4282, 0.9256, 0.426, 0.9494, 0.4282, 0.9494, 0.4304, 0.9256, 0.4304, 0.9256, 0.4282, 0.9494, 0.4304, 0.9494, 0.4327, 0.9256, 0.4327, 0.9256, 0.4304, 0.9315, 0.5188, 0.9357, 0.5188, 0.9357, 0.5321, 0.9315, 0.5321, 0.9076, 0.5055, 0.9315, 0.5055, 0.9315, 0.5239, 0.9076, 0.5239, 0.9256, 0.4788, 0.9213, 0.4788, 0.9213, 0.4603, 0.9256, 0.4603, 0.888, 0.4469, 0.8838, 0.4469, 0.8838, 0.4285, 0.888, 0.4285, 0.9315, 0.5188, 0.9315, 0.5055, 0.9553, 0.5055, 0.9553, 0.5188, 0.9256, 0.3782, 0.9494, 0.3782, 0.9494, 0.3883, 0.9256, 0.3883, 0.9017, 0.4788, 0.9017, 0.4921, 0.8838, 0.4921, 0.8838, 0.4788, 0.9076, 0.4603, 0.9076, 0.4469, 0.9256, 0.4469, 0.9256, 0.4603, 0.9256, 0.4436, 0.9494, 0.4436, 0.9494, 0.4537, 0.9256, 0.4537, 0.9494, 0.4721, 0.9256, 0.4721, 0.9256, 0.4537, 0.9494, 0.4537, 0.8838, 0.5055, 0.8838, 0.4921, 0.9076, 0.4921, 0.9076, 0.5055, 0.9494, 0.3995, 0.9494, 0.4016, 0.9256, 0.4016, 0.9256, 0.3995, 0.9213, 0.3967, 0.9213, 0.3833, 0.9256, 0.3833, 0.9256, 0.3967, 0.9054, 0.3967, 0.9054, 0.41, 0.9017, 0.41, 0.9017, 0.3967, 0.9256, 0.3967, 0.9256, 0.41, 0.9213, 0.41, 0.9213, 0.3967, 0.9213, 0.3967, 0.9213, 0.41, 0.9173, 0.41, 0.9173, 0.3967, 0.9173, 0.3967, 0.9173, 0.41, 0.9134, 0.41, 0.9134, 0.3967, 0.9134, 0.3967, 0.9134, 0.41, 0.9094, 0.41, 0.9094, 0.3967, 0.9094, 0.3967, 0.9094, 0.41, 0.9054, 0.41, 0.9054, 0.3967, 0.9017, 0.3967, 0.9017, 0.3833, 0.9054, 0.3833, 0.9054, 0.3967, 0.9054, 0.3967, 0.9054, 0.3833, 0.9094, 0.3833, 0.9094, 0.3967, 0.9094, 0.3967, 0.9094, 0.3833, 0.9134, 0.3833, 0.9134, 0.3967, 0.9134, 0.3967, 0.9134, 0.3833, 0.9173, 0.3833, 0.9173, 0.3967, 0.9173, 0.3967, 0.9173, 0.3833, 0.9213, 0.3833, 0.9213, 0.3967, 0.9494, 0.3883, 0.9494, 0.3906, 0.9256, 0.3906, 0.9256, 0.3883, 0.9494, 0.3906, 0.9494, 0.3929, 0.9256, 0.3929, 0.9256, 0.3906, 0.9494, 0.3929, 0.9494, 0.3951, 0.9256, 0.3951, 0.9256, 0.3929, 0.9494, 0.3951, 0.9494, 0.3973, 0.9256, 0.3973, 0.9256, 0.3951, 0.9494, 0.3973, 0.9494, 0.3995, 0.9256, 0.3995, 0.9256, 0.3973, 0.9256, 0.4436, 0.9256, 0.4416, 0.9494, 0.4416, 0.9494, 0.4436, 0.9256, 0.4416, 0.9256, 0.4393, 0.9494, 0.4393, 0.9494, 0.4416, 0.9256, 0.4393, 0.9256, 0.4371, 0.9494, 0.4371, 0.9494, 0.4393, 0.9256, 0.4371, 0.9256, 0.4349, 0.9494, 0.4349, 0.9494, 0.4371, 0.9256, 0.4349, 0.9256, 0.4327, 0.9494, 0.4327, 0.9494, 0.4349, 0.94, 0.5321, 0.9357, 0.5321, 0.9357, 0.5188, 0.94, 0.5188, 0.8838, 0.5055, 0.9076, 0.5055, 0.9076, 0.5239, 0.8838, 0.5239, 0.9256, 0.3833, 0.9213, 0.3833, 0.9213, 0.3649, 0.9256, 0.3649, 0.9213, 0.41, 0.9256, 0.41, 0.9256, 0.4285, 0.9213, 0.4285, 0.9315, 0.4921, 0.9553, 0.4921, 0.9553, 0.5055, 0.9315, 0.5055, 0.9256, 0.4016, 0.9494, 0.4016, 0.9494, 0.4116, 0.9256, 0.4116, 0.9017, 0.3833, 0.9017, 0.3967, 0.8838, 0.3967, 0.8838, 0.3833, 0.9017, 0.3967, 0.9017, 0.41, 0.8838, 0.41, 0.8838, 0.3967, 1.0, 5.092e-08, 1.0, 0.1824, 0.8838, 0.1824, 0.8838, 0.0, 1.0, 0.3649, 0.8838, 0.3649, 0.8838, 0.1824, 1.0, 0.1824, 0.6514, 0.0, 0.6514, 1.0, 0.3257, 1.0, 0.3257, 0.0, 0.6514, 1.0, 0.6514, 0.0, 0.7676, 0.0, 0.7676, 1.0, 2.131e-07, 1.0, 0.0, 0.0, 0.3257, 0.0, 0.3257, 1.0, 0.7676, 1.0, 0.7676, 5.092e-08, 0.8838, 0.0, 0.8838, 1.0])
me_cube_019.use_remesh_preserve_volume = False
me_cube_019.use_remesh_preserve_attributes = False
me_cube_019.use_mirror_vertex_groups = False
me_cube_019.update()
me_cube_020 = bpy.data.meshes.new('Cube.020')
me_cube_020.from_pydata([(23.04, -16.49, -1.584), (23.04, -16.49, 0.4162), (23.04, -14.49, -1.584), (23.04, -14.49, 0.4162), (25.04, -16.49, -1.584), (25.04, -16.49, 0.4162), (25.04, -14.49, -1.584), (25.04, -14.49, 0.4162), (23.35, -14.49, 0.4162), (23.69, -14.49, 0.4162), (24.02, -14.49, 0.4162), (24.35, -14.49, 0.4162), (24.69, -14.49, 0.4162), (24.69, -14.49, -1.584), (24.35, -14.49, -1.584), (24.02, -14.49, -1.584), (23.69, -14.49, -1.584), (23.35, -14.49, -1.584), (24.69, -16.49, 0.4162), (24.35, -16.49, 0.4162), (24.02, -16.49, 0.4162), (23.69, -16.49, 0.4162), (23.35, -16.49, 0.4162), (23.35, -16.49, -1.584), (23.69, -16.49, -1.584), (24.02, -16.49, -1.584), (24.35, -16.49, -1.584), (24.69, -16.49, -1.584), (24.69, -11.73, 0.4162), (25.04, -11.73, 0.4162), (25.04, -11.73, -1.584), (24.69, -11.73, -1.584), (21.54, -16.49, -1.584), (21.54, -16.49, 0.4162), (21.54, -14.49, 0.4162), (21.54, -14.49, -1.584), (23.0, 2.758, 0.7302), (23.0, 2.758, -1.27), (23.0, 0.7575, 0.7302), (23.0, 0.7575, -1.27), (25.0, 2.758, 0.7302), (25.0, 2.758, -1.27), (25.0, 0.7575, 0.7302), (25.0, 0.7575, -1.27), (23.31, 0.7575, -1.27), (23.64, 0.7575, -1.27), (23.98, 0.7575, -1.27), (24.31, 0.7575, -1.27), (24.64, 0.7575, -1.27), (24.64, 0.7575, 0.7302), (24.31, 0.7575, 0.7302), (23.98, 0.7575, 0.7302), (23.64, 0.7575, 0.7302), (23.31, 0.7575, 0.7302), (24.64, 2.758, -1.27), (24.31, 2.758, -1.27), (23.98, 2.758, -1.27), (23.64, 2.758, -1.27), (23.31, 2.758, -1.27), (23.31, 2.758, 0.7302), (23.64, 2.758, 0.7302), (23.98, 2.758, 0.7302), (24.31, 2.758, 0.7302), (24.64, 2.758, 0.7302), (24.64, -2.009, -1.27), (25.0, -2.009, -1.27), (25.0, -2.009, 0.7302), (24.64, -2.009, 0.7302), (21.49, 2.758, 0.7302), (21.49, 2.758, -1.27), (21.49, 0.7575, -1.27), (21.49, 0.7575, 0.7302), (28.11, -1.395, 72.44), (0.7743, -1.395, 72.44), (0.7743, -11.15, 72.44), (28.11, -11.15, 72.44), (28.11, -1.395, -77.41), (0.7743, -1.395, -77.41), (0.7743, -11.15, -77.41), (28.11, -11.15, -77.41)], [], [(3, 2, 35, 34), (13, 12, 28, 31), (7, 5, 4, 6), (22, 1, 0, 23), (27, 13, 6, 4), (22, 8, 3, 1), (5, 7, 12, 18), (18, 12, 11, 19), (19, 11, 10, 20), (20, 10, 9, 21), (21, 9, 8, 22), (0, 2, 17, 23), (23, 17, 16, 24), (24, 16, 15, 25), (25, 15, 14, 26), (26, 14, 13, 27), (5, 18, 27, 4), (18, 19, 26, 27), (19, 20, 25, 26), (20, 21, 24, 25), (21, 22, 23, 24), (3, 8, 17, 2), (8, 9, 16, 17), (9, 10, 15, 16), (10, 11, 14, 15), (11, 12, 13, 14), (28, 29, 30, 31), (7, 6, 30, 29), (6, 13, 31, 30), (12, 7, 29, 28), (33, 34, 35, 32), (0, 1, 33, 32), (2, 0, 32, 35), (1, 3, 34, 33), (39, 38, 71, 70), (49, 48, 64, 67), (43, 41, 40, 42), (58, 37, 36, 59), (63, 49, 42, 40), (58, 44, 39, 37), (41, 43, 48, 54), (54, 48, 47, 55), (55, 47, 46, 56), (56, 46, 45, 57), (57, 45, 44, 58), (36, 38, 53, 59), (59, 53, 52, 60), (60, 52, 51, 61), (61, 51, 50, 62), (62, 50, 49, 63), (41, 54, 63, 40), (54, 55, 62, 63), (55, 56, 61, 62), (56, 57, 60, 61), (57, 58, 59, 60), (39, 44, 53, 38), (44, 45, 52, 53), (45, 46, 51, 52), (46, 47, 50, 51), (47, 48, 49, 50), (64, 65, 66, 67), (43, 42, 66, 65), (42, 49, 67, 66), (48, 43, 65, 64), (69, 70, 71, 68), (36, 37, 69, 68), (38, 36, 68, 71), (37, 39, 70, 69), (72, 73, 74, 75), (76, 79, 78, 77), (72, 76, 77, 73), (73, 77, 78, 74), (74, 78, 79, 75), (76, 72, 75, 79)])
_uv = me_cube_020.uv_layers.new(name='UVMap')
_uv.uv.foreach_set('vector', [0.9494, 0.4217, 0.9256, 0.4217, 0.9256, 0.4116, 0.9494, 0.4116, 0.9494, 0.4906, 0.9256, 0.4906, 0.9256, 0.4721, 0.9494, 0.4721, 0.9076, 0.5055, 0.9076, 0.4921, 0.9315, 0.4921, 0.9315, 0.5055, 0.9494, 0.3761, 0.9494, 0.3782, 0.9256, 0.3782, 0.9256, 0.3761, 0.9213, 0.4921, 0.9213, 0.4788, 0.9256, 0.4788, 0.9256, 0.4921, 0.9039, 0.4603, 0.9039, 0.4469, 0.9076, 0.4469, 0.9076, 0.4603, 0.8838, 0.4603, 0.8838, 0.4469, 0.888, 0.4469, 0.888, 0.4603, 0.888, 0.4603, 0.888, 0.4469, 0.892, 0.4469, 0.892, 0.4603, 0.892, 0.4603, 0.892, 0.4469, 0.896, 0.4469, 0.896, 0.4603, 0.896, 0.4603, 0.896, 0.4469, 0.9, 0.4469, 0.9, 0.4603, 0.9, 0.4603, 0.9, 0.4469, 0.9039, 0.4469, 0.9039, 0.4603, 0.9017, 0.4921, 0.9017, 0.4788, 0.9054, 0.4788, 0.9054, 0.4921, 0.9054, 0.4921, 0.9054, 0.4788, 0.9094, 0.4788, 0.9094, 0.4921, 0.9094, 0.4921, 0.9094, 0.4788, 0.9134, 0.4788, 0.9134, 0.4921, 0.9134, 0.4921, 0.9134, 0.4788, 0.9173, 0.4788, 0.9173, 0.4921, 0.9173, 0.4921, 0.9173, 0.4788, 0.9213, 0.4788, 0.9213, 0.4921, 0.9494, 0.3649, 0.9494, 0.3672, 0.9256, 0.3672, 0.9256, 0.3649, 0.9494, 0.3672, 0.9494, 0.3695, 0.9256, 0.3695, 0.9256, 0.3672, 0.9494, 0.3695, 0.9494, 0.3717, 0.9256, 0.3717, 0.9256, 0.3695, 0.9494, 0.3717, 0.9494, 0.3739, 0.9256, 0.3739, 0.9256, 0.3717, 0.9494, 0.3739, 0.9494, 0.3761, 0.9256, 0.3761, 0.9256, 0.3739, 0.9494, 0.4217, 0.9494, 0.4238, 0.9256, 0.4238, 0.9256, 0.4217, 0.9494, 0.4238, 0.9494, 0.426, 0.9256, 0.426, 0.9256, 0.4238, 0.9494, 0.426, 0.9494, 0.4282, 0.9256, 0.4282, 0.9256, 0.426, 0.9494, 0.4282, 0.9494, 0.4304, 0.9256, 0.4304, 0.9256, 0.4282, 0.9494, 0.4304, 0.9494, 0.4327, 0.9256, 0.4327, 0.9256, 0.4304, 0.9315, 0.5188, 0.9357, 0.5188, 0.9357, 0.5321, 0.9315, 0.5321, 0.9076, 0.5055, 0.9315, 0.5055, 0.9315, 0.5239, 0.9076, 0.5239, 0.9256, 0.4788, 0.9213, 0.4788, 0.9213, 0.4603, 0.9256, 0.4603, 0.888, 0.4469, 0.8838, 0.4469, 0.8838, 0.4285, 0.888, 0.4285, 0.9315, 0.5188, 0.9315, 0.5055, 0.9553, 0.5055, 0.9553, 0.5188, 0.9256, 0.3782, 0.9494, 0.3782, 0.9494, 0.3883, 0.9256, 0.3883, 0.9017, 0.4788, 0.9017, 0.4921, 0.8838, 0.4921, 0.8838, 0.4788, 0.9076, 0.4603, 0.9076, 0.4469, 0.9256, 0.4469, 0.9256, 0.4603, 0.9256, 0.4436, 0.9494, 0.4436, 0.9494, 0.4537, 0.9256, 0.4537, 0.9494, 0.4721, 0.9256, 0.4721, 0.9256, 0.4537, 0.9494, 0.4537, 0.8838, 0.5055, 0.8838, 0.4921, 0.9076, 0.4921, 0.9076, 0.5055, 0.9494, 0.3995, 0.9494, 0.4016, 0.9256, 0.4016, 0.9256, 0.3995, 0.9213, 0.3967, 0.9213, 0.3833, 0.9256, 0.3833, 0.9256, 0.3967, 0.9054, 0.3967, 0.9054, 0.41, 0.9017, 0.41, 0.9017, 0.3967, 0.9256, 0.3967, 0.9256, 0.41, 0.9213, 0.41, 0.9213, 0.3967, 0.9213, 0.3967, 0.9213, 0.41, 0.9173, 0.41, 0.9173, 0.3967, 0.9173, 0.3967, 0.9173, 0.41, 0.9134, 0.41, 0.9134, 0.3967, 0.9134, 0.3967, 0.9134, 0.41, 0.9094, 0.41, 0.9094, 0.3967, 0.9094, 0.3967, 0.9094, 0.41, 0.9054, 0.41, 0.9054, 0.3967, 0.9017, 0.3967, 0.9017, 0.3833, 0.9054, 0.3833, 0.9054, 0.3967, 0.9054, 0.3967, 0.9054, 0.3833, 0.9094, 0.3833, 0.9094, 0.3967, 0.9094, 0.3967, 0.9094, 0.3833, 0.9134, 0.3833, 0.9134, 0.3967, 0.9134, 0.3967, 0.9134, 0.3833, 0.9173, 0.3833, 0.9173, 0.3967, 0.9173, 0.3967, 0.9173, 0.3833, 0.9213, 0.3833, 0.9213, 0.3967, 0.9494, 0.3883, 0.9494, 0.3906, 0.9256, 0.3906, 0.9256, 0.3883, 0.9494, 0.3906, 0.9494, 0.3929, 0.9256, 0.3929, 0.9256, 0.3906, 0.9494, 0.3929, 0.9494, 0.3951, 0.9256, 0.3951, 0.9256, 0.3929, 0.9494, 0.3951, 0.9494, 0.3973, 0.9256, 0.3973, 0.9256, 0.3951, 0.9494, 0.3973, 0.9494, 0.3995, 0.9256, 0.3995, 0.9256, 0.3973, 0.9256, 0.4436, 0.9256, 0.4416, 0.9494, 0.4416, 0.9494, 0.4436, 0.9256, 0.4416, 0.9256, 0.4393, 0.9494, 0.4393, 0.9494, 0.4416, 0.9256, 0.4393, 0.9256, 0.4371, 0.9494, 0.4371, 0.9494, 0.4393, 0.9256, 0.4371, 0.9256, 0.4349, 0.9494, 0.4349, 0.9494, 0.4371, 0.9256, 0.4349, 0.9256, 0.4327, 0.9494, 0.4327, 0.9494, 0.4349, 0.94, 0.5321, 0.9357, 0.5321, 0.9357, 0.5188, 0.94, 0.5188, 0.8838, 0.5055, 0.9076, 0.5055, 0.9076, 0.5239, 0.8838, 0.5239, 0.9256, 0.3833, 0.9213, 0.3833, 0.9213, 0.3649, 0.9256, 0.3649, 0.9213, 0.41, 0.9256, 0.41, 0.9256, 0.4285, 0.9213, 0.4285, 0.9315, 0.4921, 0.9553, 0.4921, 0.9553, 0.5055, 0.9315, 0.5055, 0.9256, 0.4016, 0.9494, 0.4016, 0.9494, 0.4116, 0.9256, 0.4116, 0.9017, 0.3833, 0.9017, 0.3967, 0.8838, 0.3967, 0.8838, 0.3833, 0.9017, 0.3967, 0.9017, 0.41, 0.8838, 0.41, 0.8838, 0.3967, 1.0, 5.092e-08, 1.0, 0.1824, 0.8838, 0.1824, 0.8838, 0.0, 1.0, 0.3649, 0.8838, 0.3649, 0.8838, 0.1824, 1.0, 0.1824, 0.6514, 0.0, 0.6514, 1.0, 0.3257, 1.0, 0.3257, 0.0, 0.6514, 1.0, 0.6514, 0.0, 0.7676, 0.0, 0.7676, 1.0, 2.131e-07, 1.0, 0.0, 0.0, 0.3257, 0.0, 0.3257, 1.0, 0.7676, 1.0, 0.7676, 5.092e-08, 0.8838, 0.0, 0.8838, 1.0])
me_cube_020.use_remesh_preserve_volume = False
me_cube_020.use_remesh_preserve_attributes = False
me_cube_020.use_mirror_vertex_groups = False
me_cube_020.update()
me_cube_021 = bpy.data.meshes.new('Cube.021')
me_cube_021.from_pydata([(23.04, -16.49, -1.584), (23.04, -16.49, 0.4162), (23.04, -14.49, -1.584), (23.04, -14.49, 0.4162), (25.04, -16.49, -1.584), (25.04, -16.49, 0.4162), (25.04, -14.49, -1.584), (25.04, -14.49, 0.4162), (23.35, -14.49, 0.4162), (23.69, -14.49, 0.4162), (24.02, -14.49, 0.4162), (24.35, -14.49, 0.4162), (24.69, -14.49, 0.4162), (24.69, -14.49, -1.584), (24.35, -14.49, -1.584), (24.02, -14.49, -1.584), (23.69, -14.49, -1.584), (23.35, -14.49, -1.584), (24.69, -16.49, 0.4162), (24.35, -16.49, 0.4162), (24.02, -16.49, 0.4162), (23.69, -16.49, 0.4162), (23.35, -16.49, 0.4162), (23.35, -16.49, -1.584), (23.69, -16.49, -1.584), (24.02, -16.49, -1.584), (24.35, -16.49, -1.584), (24.69, -16.49, -1.584), (24.69, -11.73, 0.4162), (25.04, -11.73, 0.4162), (25.04, -11.73, -1.584), (24.69, -11.73, -1.584), (21.54, -16.49, -1.584), (21.54, -16.49, 0.4162), (21.54, -14.49, 0.4162), (21.54, -14.49, -1.584), (23.0, 2.758, 0.7302), (23.0, 2.758, -1.27), (23.0, 0.7575, 0.7302), (23.0, 0.7575, -1.27), (25.0, 2.758, 0.7302), (25.0, 2.758, -1.27), (25.0, 0.7575, 0.7302), (25.0, 0.7575, -1.27), (23.31, 0.7575, -1.27), (23.64, 0.7575, -1.27), (23.98, 0.7575, -1.27), (24.31, 0.7575, -1.27), (24.64, 0.7575, -1.27), (24.64, 0.7575, 0.7302), (24.31, 0.7575, 0.7302), (23.98, 0.7575, 0.7302), (23.64, 0.7575, 0.7302), (23.31, 0.7575, 0.7302), (24.64, 2.758, -1.27), (24.31, 2.758, -1.27), (23.98, 2.758, -1.27), (23.64, 2.758, -1.27), (23.31, 2.758, -1.27), (23.31, 2.758, 0.7302), (23.64, 2.758, 0.7302), (23.98, 2.758, 0.7302), (24.31, 2.758, 0.7302), (24.64, 2.758, 0.7302), (24.64, -2.009, -1.27), (25.0, -2.009, -1.27), (25.0, -2.009, 0.7302), (24.64, -2.009, 0.7302), (21.49, 2.758, 0.7302), (21.49, 2.758, -1.27), (21.49, 0.7575, -1.27), (21.49, 0.7575, 0.7302), (28.11, -1.395, 72.44), (0.7743, -1.395, 72.44), (0.7743, -11.15, 72.44), (28.11, -11.15, 72.44), (28.11, -1.395, -77.41), (0.7743, -1.395, -77.41), (0.7743, -11.15, -77.41), (28.11, -11.15, -77.41)], [], [(3, 2, 35, 34), (13, 12, 28, 31), (7, 5, 4, 6), (22, 1, 0, 23), (27, 13, 6, 4), (22, 8, 3, 1), (5, 7, 12, 18), (18, 12, 11, 19), (19, 11, 10, 20), (20, 10, 9, 21), (21, 9, 8, 22), (0, 2, 17, 23), (23, 17, 16, 24), (24, 16, 15, 25), (25, 15, 14, 26), (26, 14, 13, 27), (5, 18, 27, 4), (18, 19, 26, 27), (19, 20, 25, 26), (20, 21, 24, 25), (21, 22, 23, 24), (3, 8, 17, 2), (8, 9, 16, 17), (9, 10, 15, 16), (10, 11, 14, 15), (11, 12, 13, 14), (28, 29, 30, 31), (7, 6, 30, 29), (6, 13, 31, 30), (12, 7, 29, 28), (33, 34, 35, 32), (0, 1, 33, 32), (2, 0, 32, 35), (1, 3, 34, 33), (39, 38, 71, 70), (49, 48, 64, 67), (43, 41, 40, 42), (58, 37, 36, 59), (63, 49, 42, 40), (58, 44, 39, 37), (41, 43, 48, 54), (54, 48, 47, 55), (55, 47, 46, 56), (56, 46, 45, 57), (57, 45, 44, 58), (36, 38, 53, 59), (59, 53, 52, 60), (60, 52, 51, 61), (61, 51, 50, 62), (62, 50, 49, 63), (41, 54, 63, 40), (54, 55, 62, 63), (55, 56, 61, 62), (56, 57, 60, 61), (57, 58, 59, 60), (39, 44, 53, 38), (44, 45, 52, 53), (45, 46, 51, 52), (46, 47, 50, 51), (47, 48, 49, 50), (64, 65, 66, 67), (43, 42, 66, 65), (42, 49, 67, 66), (48, 43, 65, 64), (69, 70, 71, 68), (36, 37, 69, 68), (38, 36, 68, 71), (37, 39, 70, 69), (72, 73, 74, 75), (76, 79, 78, 77), (72, 76, 77, 73), (73, 77, 78, 74), (74, 78, 79, 75), (76, 72, 75, 79)])
_uv = me_cube_021.uv_layers.new(name='UVMap')
_uv.uv.foreach_set('vector', [0.9494, 0.4217, 0.9256, 0.4217, 0.9256, 0.4116, 0.9494, 0.4116, 0.9494, 0.4906, 0.9256, 0.4906, 0.9256, 0.4721, 0.9494, 0.4721, 0.9076, 0.5055, 0.9076, 0.4921, 0.9315, 0.4921, 0.9315, 0.5055, 0.9494, 0.3761, 0.9494, 0.3782, 0.9256, 0.3782, 0.9256, 0.3761, 0.9213, 0.4921, 0.9213, 0.4788, 0.9256, 0.4788, 0.9256, 0.4921, 0.9039, 0.4603, 0.9039, 0.4469, 0.9076, 0.4469, 0.9076, 0.4603, 0.8838, 0.4603, 0.8838, 0.4469, 0.888, 0.4469, 0.888, 0.4603, 0.888, 0.4603, 0.888, 0.4469, 0.892, 0.4469, 0.892, 0.4603, 0.892, 0.4603, 0.892, 0.4469, 0.896, 0.4469, 0.896, 0.4603, 0.896, 0.4603, 0.896, 0.4469, 0.9, 0.4469, 0.9, 0.4603, 0.9, 0.4603, 0.9, 0.4469, 0.9039, 0.4469, 0.9039, 0.4603, 0.9017, 0.4921, 0.9017, 0.4788, 0.9054, 0.4788, 0.9054, 0.4921, 0.9054, 0.4921, 0.9054, 0.4788, 0.9094, 0.4788, 0.9094, 0.4921, 0.9094, 0.4921, 0.9094, 0.4788, 0.9134, 0.4788, 0.9134, 0.4921, 0.9134, 0.4921, 0.9134, 0.4788, 0.9173, 0.4788, 0.9173, 0.4921, 0.9173, 0.4921, 0.9173, 0.4788, 0.9213, 0.4788, 0.9213, 0.4921, 0.9494, 0.3649, 0.9494, 0.3672, 0.9256, 0.3672, 0.9256, 0.3649, 0.9494, 0.3672, 0.9494, 0.3695, 0.9256, 0.3695, 0.9256, 0.3672, 0.9494, 0.3695, 0.9494, 0.3717, 0.9256, 0.3717, 0.9256, 0.3695, 0.9494, 0.3717, 0.9494, 0.3739, 0.9256, 0.3739, 0.9256, 0.3717, 0.9494, 0.3739, 0.9494, 0.3761, 0.9256, 0.3761, 0.9256, 0.3739, 0.9494, 0.4217, 0.9494, 0.4238, 0.9256, 0.4238, 0.9256, 0.4217, 0.9494, 0.4238, 0.9494, 0.426, 0.9256, 0.426, 0.9256, 0.4238, 0.9494, 0.426, 0.9494, 0.4282, 0.9256, 0.4282, 0.9256, 0.426, 0.9494, 0.4282, 0.9494, 0.4304, 0.9256, 0.4304, 0.9256, 0.4282, 0.9494, 0.4304, 0.9494, 0.4327, 0.9256, 0.4327, 0.9256, 0.4304, 0.9315, 0.5188, 0.9357, 0.5188, 0.9357, 0.5321, 0.9315, 0.5321, 0.9076, 0.5055, 0.9315, 0.5055, 0.9315, 0.5239, 0.9076, 0.5239, 0.9256, 0.4788, 0.9213, 0.4788, 0.9213, 0.4603, 0.9256, 0.4603, 0.888, 0.4469, 0.8838, 0.4469, 0.8838, 0.4285, 0.888, 0.4285, 0.9315, 0.5188, 0.9315, 0.5055, 0.9553, 0.5055, 0.9553, 0.5188, 0.9256, 0.3782, 0.9494, 0.3782, 0.9494, 0.3883, 0.9256, 0.3883, 0.9017, 0.4788, 0.9017, 0.4921, 0.8838, 0.4921, 0.8838, 0.4788, 0.9076, 0.4603, 0.9076, 0.4469, 0.9256, 0.4469, 0.9256, 0.4603, 0.9256, 0.4436, 0.9494, 0.4436, 0.9494, 0.4537, 0.9256, 0.4537, 0.9494, 0.4721, 0.9256, 0.4721, 0.9256, 0.4537, 0.9494, 0.4537, 0.8838, 0.5055, 0.8838, 0.4921, 0.9076, 0.4921, 0.9076, 0.5055, 0.9494, 0.3995, 0.9494, 0.4016, 0.9256, 0.4016, 0.9256, 0.3995, 0.9213, 0.3967, 0.9213, 0.3833, 0.9256, 0.3833, 0.9256, 0.3967, 0.9054, 0.3967, 0.9054, 0.41, 0.9017, 0.41, 0.9017, 0.3967, 0.9256, 0.3967, 0.9256, 0.41, 0.9213, 0.41, 0.9213, 0.3967, 0.9213, 0.3967, 0.9213, 0.41, 0.9173, 0.41, 0.9173, 0.3967, 0.9173, 0.3967, 0.9173, 0.41, 0.9134, 0.41, 0.9134, 0.3967, 0.9134, 0.3967, 0.9134, 0.41, 0.9094, 0.41, 0.9094, 0.3967, 0.9094, 0.3967, 0.9094, 0.41, 0.9054, 0.41, 0.9054, 0.3967, 0.9017, 0.3967, 0.9017, 0.3833, 0.9054, 0.3833, 0.9054, 0.3967, 0.9054, 0.3967, 0.9054, 0.3833, 0.9094, 0.3833, 0.9094, 0.3967, 0.9094, 0.3967, 0.9094, 0.3833, 0.9134, 0.3833, 0.9134, 0.3967, 0.9134, 0.3967, 0.9134, 0.3833, 0.9173, 0.3833, 0.9173, 0.3967, 0.9173, 0.3967, 0.9173, 0.3833, 0.9213, 0.3833, 0.9213, 0.3967, 0.9494, 0.3883, 0.9494, 0.3906, 0.9256, 0.3906, 0.9256, 0.3883, 0.9494, 0.3906, 0.9494, 0.3929, 0.9256, 0.3929, 0.9256, 0.3906, 0.9494, 0.3929, 0.9494, 0.3951, 0.9256, 0.3951, 0.9256, 0.3929, 0.9494, 0.3951, 0.9494, 0.3973, 0.9256, 0.3973, 0.9256, 0.3951, 0.9494, 0.3973, 0.9494, 0.3995, 0.9256, 0.3995, 0.9256, 0.3973, 0.9256, 0.4436, 0.9256, 0.4416, 0.9494, 0.4416, 0.9494, 0.4436, 0.9256, 0.4416, 0.9256, 0.4393, 0.9494, 0.4393, 0.9494, 0.4416, 0.9256, 0.4393, 0.9256, 0.4371, 0.9494, 0.4371, 0.9494, 0.4393, 0.9256, 0.4371, 0.9256, 0.4349, 0.9494, 0.4349, 0.9494, 0.4371, 0.9256, 0.4349, 0.9256, 0.4327, 0.9494, 0.4327, 0.9494, 0.4349, 0.94, 0.5321, 0.9357, 0.5321, 0.9357, 0.5188, 0.94, 0.5188, 0.8838, 0.5055, 0.9076, 0.5055, 0.9076, 0.5239, 0.8838, 0.5239, 0.9256, 0.3833, 0.9213, 0.3833, 0.9213, 0.3649, 0.9256, 0.3649, 0.9213, 0.41, 0.9256, 0.41, 0.9256, 0.4285, 0.9213, 0.4285, 0.9315, 0.4921, 0.9553, 0.4921, 0.9553, 0.5055, 0.9315, 0.5055, 0.9256, 0.4016, 0.9494, 0.4016, 0.9494, 0.4116, 0.9256, 0.4116, 0.9017, 0.3833, 0.9017, 0.3967, 0.8838, 0.3967, 0.8838, 0.3833, 0.9017, 0.3967, 0.9017, 0.41, 0.8838, 0.41, 0.8838, 0.3967, 1.0, 5.092e-08, 1.0, 0.1824, 0.8838, 0.1824, 0.8838, 0.0, 1.0, 0.3649, 0.8838, 0.3649, 0.8838, 0.1824, 1.0, 0.1824, 0.6514, 0.0, 0.6514, 1.0, 0.3257, 1.0, 0.3257, 0.0, 0.6514, 1.0, 0.6514, 0.0, 0.7676, 0.0, 0.7676, 1.0, 2.131e-07, 1.0, 0.0, 0.0, 0.3257, 0.0, 0.3257, 1.0, 0.7676, 1.0, 0.7676, 5.092e-08, 0.8838, 0.0, 0.8838, 1.0])
me_cube_021.use_remesh_preserve_volume = False
me_cube_021.use_remesh_preserve_attributes = False
me_cube_021.use_mirror_vertex_groups = False
me_cube_021.update()
me_cube_022 = bpy.data.meshes.new('Cube.022')
me_cube_022.from_pydata([(23.04, -16.49, -1.584), (23.04, -16.49, 0.4162), (23.04, -14.49, -1.584), (23.04, -14.49, 0.4162), (25.04, -16.49, -1.584), (25.04, -16.49, 0.4162), (25.04, -14.49, -1.584), (25.04, -14.49, 0.4162), (23.35, -14.49, 0.4162), (23.69, -14.49, 0.4162), (24.02, -14.49, 0.4162), (24.35, -14.49, 0.4162), (24.69, -14.49, 0.4162), (24.69, -14.49, -1.584), (24.35, -14.49, -1.584), (24.02, -14.49, -1.584), (23.69, -14.49, -1.584), (23.35, -14.49, -1.584), (24.69, -16.49, 0.4162), (24.35, -16.49, 0.4162), (24.02, -16.49, 0.4162), (23.69, -16.49, 0.4162), (23.35, -16.49, 0.4162), (23.35, -16.49, -1.584), (23.69, -16.49, -1.584), (24.02, -16.49, -1.584), (24.35, -16.49, -1.584), (24.69, -16.49, -1.584), (24.69, -11.73, 0.4162), (25.04, -11.73, 0.4162), (25.04, -11.73, -1.584), (24.69, -11.73, -1.584), (21.54, -16.49, -1.584), (21.54, -16.49, 0.4162), (21.54, -14.49, 0.4162), (21.54, -14.49, -1.584), (23.0, 2.758, 0.7302), (23.0, 2.758, -1.27), (23.0, 0.7575, 0.7302), (23.0, 0.7575, -1.27), (25.0, 2.758, 0.7302), (25.0, 2.758, -1.27), (25.0, 0.7575, 0.7302), (25.0, 0.7575, -1.27), (23.31, 0.7575, -1.27), (23.64, 0.7575, -1.27), (23.98, 0.7575, -1.27), (24.31, 0.7575, -1.27), (24.64, 0.7575, -1.27), (24.64, 0.7575, 0.7302), (24.31, 0.7575, 0.7302), (23.98, 0.7575, 0.7302), (23.64, 0.7575, 0.7302), (23.31, 0.7575, 0.7302), (24.64, 2.758, -1.27), (24.31, 2.758, -1.27), (23.98, 2.758, -1.27), (23.64, 2.758, -1.27), (23.31, 2.758, -1.27), (23.31, 2.758, 0.7302), (23.64, 2.758, 0.7302), (23.98, 2.758, 0.7302), (24.31, 2.758, 0.7302), (24.64, 2.758, 0.7302), (24.64, -2.009, -1.27), (25.0, -2.009, -1.27), (25.0, -2.009, 0.7302), (24.64, -2.009, 0.7302), (21.49, 2.758, 0.7302), (21.49, 2.758, -1.27), (21.49, 0.7575, -1.27), (21.49, 0.7575, 0.7302), (28.11, -1.395, 72.44), (0.7743, -1.395, 72.44), (0.7743, -11.15, 72.44), (28.11, -11.15, 72.44), (28.11, -1.395, -77.41), (0.7743, -1.395, -77.41), (0.7743, -11.15, -77.41), (28.11, -11.15, -77.41)], [], [(3, 2, 35, 34), (13, 12, 28, 31), (7, 5, 4, 6), (22, 1, 0, 23), (27, 13, 6, 4), (22, 8, 3, 1), (5, 7, 12, 18), (18, 12, 11, 19), (19, 11, 10, 20), (20, 10, 9, 21), (21, 9, 8, 22), (0, 2, 17, 23), (23, 17, 16, 24), (24, 16, 15, 25), (25, 15, 14, 26), (26, 14, 13, 27), (5, 18, 27, 4), (18, 19, 26, 27), (19, 20, 25, 26), (20, 21, 24, 25), (21, 22, 23, 24), (3, 8, 17, 2), (8, 9, 16, 17), (9, 10, 15, 16), (10, 11, 14, 15), (11, 12, 13, 14), (28, 29, 30, 31), (7, 6, 30, 29), (6, 13, 31, 30), (12, 7, 29, 28), (33, 34, 35, 32), (0, 1, 33, 32), (2, 0, 32, 35), (1, 3, 34, 33), (39, 38, 71, 70), (49, 48, 64, 67), (43, 41, 40, 42), (58, 37, 36, 59), (63, 49, 42, 40), (58, 44, 39, 37), (41, 43, 48, 54), (54, 48, 47, 55), (55, 47, 46, 56), (56, 46, 45, 57), (57, 45, 44, 58), (36, 38, 53, 59), (59, 53, 52, 60), (60, 52, 51, 61), (61, 51, 50, 62), (62, 50, 49, 63), (41, 54, 63, 40), (54, 55, 62, 63), (55, 56, 61, 62), (56, 57, 60, 61), (57, 58, 59, 60), (39, 44, 53, 38), (44, 45, 52, 53), (45, 46, 51, 52), (46, 47, 50, 51), (47, 48, 49, 50), (64, 65, 66, 67), (43, 42, 66, 65), (42, 49, 67, 66), (48, 43, 65, 64), (69, 70, 71, 68), (36, 37, 69, 68), (38, 36, 68, 71), (37, 39, 70, 69), (72, 73, 74, 75), (76, 79, 78, 77), (72, 76, 77, 73), (73, 77, 78, 74), (74, 78, 79, 75), (76, 72, 75, 79)])
_uv = me_cube_022.uv_layers.new(name='UVMap')
_uv.uv.foreach_set('vector', [0.9494, 0.4217, 0.9256, 0.4217, 0.9256, 0.4116, 0.9494, 0.4116, 0.9494, 0.4906, 0.9256, 0.4906, 0.9256, 0.4721, 0.9494, 0.4721, 0.9076, 0.5055, 0.9076, 0.4921, 0.9315, 0.4921, 0.9315, 0.5055, 0.9494, 0.3761, 0.9494, 0.3782, 0.9256, 0.3782, 0.9256, 0.3761, 0.9213, 0.4921, 0.9213, 0.4788, 0.9256, 0.4788, 0.9256, 0.4921, 0.9039, 0.4603, 0.9039, 0.4469, 0.9076, 0.4469, 0.9076, 0.4603, 0.8838, 0.4603, 0.8838, 0.4469, 0.888, 0.4469, 0.888, 0.4603, 0.888, 0.4603, 0.888, 0.4469, 0.892, 0.4469, 0.892, 0.4603, 0.892, 0.4603, 0.892, 0.4469, 0.896, 0.4469, 0.896, 0.4603, 0.896, 0.4603, 0.896, 0.4469, 0.9, 0.4469, 0.9, 0.4603, 0.9, 0.4603, 0.9, 0.4469, 0.9039, 0.4469, 0.9039, 0.4603, 0.9017, 0.4921, 0.9017, 0.4788, 0.9054, 0.4788, 0.9054, 0.4921, 0.9054, 0.4921, 0.9054, 0.4788, 0.9094, 0.4788, 0.9094, 0.4921, 0.9094, 0.4921, 0.9094, 0.4788, 0.9134, 0.4788, 0.9134, 0.4921, 0.9134, 0.4921, 0.9134, 0.4788, 0.9173, 0.4788, 0.9173, 0.4921, 0.9173, 0.4921, 0.9173, 0.4788, 0.9213, 0.4788, 0.9213, 0.4921, 0.9494, 0.3649, 0.9494, 0.3672, 0.9256, 0.3672, 0.9256, 0.3649, 0.9494, 0.3672, 0.9494, 0.3695, 0.9256, 0.3695, 0.9256, 0.3672, 0.9494, 0.3695, 0.9494, 0.3717, 0.9256, 0.3717, 0.9256, 0.3695, 0.9494, 0.3717, 0.9494, 0.3739, 0.9256, 0.3739, 0.9256, 0.3717, 0.9494, 0.3739, 0.9494, 0.3761, 0.9256, 0.3761, 0.9256, 0.3739, 0.9494, 0.4217, 0.9494, 0.4238, 0.9256, 0.4238, 0.9256, 0.4217, 0.9494, 0.4238, 0.9494, 0.426, 0.9256, 0.426, 0.9256, 0.4238, 0.9494, 0.426, 0.9494, 0.4282, 0.9256, 0.4282, 0.9256, 0.426, 0.9494, 0.4282, 0.9494, 0.4304, 0.9256, 0.4304, 0.9256, 0.4282, 0.9494, 0.4304, 0.9494, 0.4327, 0.9256, 0.4327, 0.9256, 0.4304, 0.9315, 0.5188, 0.9357, 0.5188, 0.9357, 0.5321, 0.9315, 0.5321, 0.9076, 0.5055, 0.9315, 0.5055, 0.9315, 0.5239, 0.9076, 0.5239, 0.9256, 0.4788, 0.9213, 0.4788, 0.9213, 0.4603, 0.9256, 0.4603, 0.888, 0.4469, 0.8838, 0.4469, 0.8838, 0.4285, 0.888, 0.4285, 0.9315, 0.5188, 0.9315, 0.5055, 0.9553, 0.5055, 0.9553, 0.5188, 0.9256, 0.3782, 0.9494, 0.3782, 0.9494, 0.3883, 0.9256, 0.3883, 0.9017, 0.4788, 0.9017, 0.4921, 0.8838, 0.4921, 0.8838, 0.4788, 0.9076, 0.4603, 0.9076, 0.4469, 0.9256, 0.4469, 0.9256, 0.4603, 0.9256, 0.4436, 0.9494, 0.4436, 0.9494, 0.4537, 0.9256, 0.4537, 0.9494, 0.4721, 0.9256, 0.4721, 0.9256, 0.4537, 0.9494, 0.4537, 0.8838, 0.5055, 0.8838, 0.4921, 0.9076, 0.4921, 0.9076, 0.5055, 0.9494, 0.3995, 0.9494, 0.4016, 0.9256, 0.4016, 0.9256, 0.3995, 0.9213, 0.3967, 0.9213, 0.3833, 0.9256, 0.3833, 0.9256, 0.3967, 0.9054, 0.3967, 0.9054, 0.41, 0.9017, 0.41, 0.9017, 0.3967, 0.9256, 0.3967, 0.9256, 0.41, 0.9213, 0.41, 0.9213, 0.3967, 0.9213, 0.3967, 0.9213, 0.41, 0.9173, 0.41, 0.9173, 0.3967, 0.9173, 0.3967, 0.9173, 0.41, 0.9134, 0.41, 0.9134, 0.3967, 0.9134, 0.3967, 0.9134, 0.41, 0.9094, 0.41, 0.9094, 0.3967, 0.9094, 0.3967, 0.9094, 0.41, 0.9054, 0.41, 0.9054, 0.3967, 0.9017, 0.3967, 0.9017, 0.3833, 0.9054, 0.3833, 0.9054, 0.3967, 0.9054, 0.3967, 0.9054, 0.3833, 0.9094, 0.3833, 0.9094, 0.3967, 0.9094, 0.3967, 0.9094, 0.3833, 0.9134, 0.3833, 0.9134, 0.3967, 0.9134, 0.3967, 0.9134, 0.3833, 0.9173, 0.3833, 0.9173, 0.3967, 0.9173, 0.3967, 0.9173, 0.3833, 0.9213, 0.3833, 0.9213, 0.3967, 0.9494, 0.3883, 0.9494, 0.3906, 0.9256, 0.3906, 0.9256, 0.3883, 0.9494, 0.3906, 0.9494, 0.3929, 0.9256, 0.3929, 0.9256, 0.3906, 0.9494, 0.3929, 0.9494, 0.3951, 0.9256, 0.3951, 0.9256, 0.3929, 0.9494, 0.3951, 0.9494, 0.3973, 0.9256, 0.3973, 0.9256, 0.3951, 0.9494, 0.3973, 0.9494, 0.3995, 0.9256, 0.3995, 0.9256, 0.3973, 0.9256, 0.4436, 0.9256, 0.4416, 0.9494, 0.4416, 0.9494, 0.4436, 0.9256, 0.4416, 0.9256, 0.4393, 0.9494, 0.4393, 0.9494, 0.4416, 0.9256, 0.4393, 0.9256, 0.4371, 0.9494, 0.4371, 0.9494, 0.4393, 0.9256, 0.4371, 0.9256, 0.4349, 0.9494, 0.4349, 0.9494, 0.4371, 0.9256, 0.4349, 0.9256, 0.4327, 0.9494, 0.4327, 0.9494, 0.4349, 0.94, 0.5321, 0.9357, 0.5321, 0.9357, 0.5188, 0.94, 0.5188, 0.8838, 0.5055, 0.9076, 0.5055, 0.9076, 0.5239, 0.8838, 0.5239, 0.9256, 0.3833, 0.9213, 0.3833, 0.9213, 0.3649, 0.9256, 0.3649, 0.9213, 0.41, 0.9256, 0.41, 0.9256, 0.4285, 0.9213, 0.4285, 0.9315, 0.4921, 0.9553, 0.4921, 0.9553, 0.5055, 0.9315, 0.5055, 0.9256, 0.4016, 0.9494, 0.4016, 0.9494, 0.4116, 0.9256, 0.4116, 0.9017, 0.3833, 0.9017, 0.3967, 0.8838, 0.3967, 0.8838, 0.3833, 0.9017, 0.3967, 0.9017, 0.41, 0.8838, 0.41, 0.8838, 0.3967, 1.0, 5.092e-08, 1.0, 0.1824, 0.8838, 0.1824, 0.8838, 0.0, 1.0, 0.3649, 0.8838, 0.3649, 0.8838, 0.1824, 1.0, 0.1824, 0.6514, 0.0, 0.6514, 1.0, 0.3257, 1.0, 0.3257, 0.0, 0.6514, 1.0, 0.6514, 0.0, 0.7676, 0.0, 0.7676, 1.0, 2.131e-07, 1.0, 0.0, 0.0, 0.3257, 0.0, 0.3257, 1.0, 0.7676, 1.0, 0.7676, 5.092e-08, 0.8838, 0.0, 0.8838, 1.0])
me_cube_022.use_remesh_preserve_volume = False
me_cube_022.use_remesh_preserve_attributes = False
me_cube_022.use_mirror_vertex_groups = False
me_cube_022.update()

# ---- objects
ob_porte_000 = bpy.data.objects.new('Porte.000', me_cube_000)
ob_porte_005 = bpy.data.objects.new('Porte.005', me_cube_010)
ob_porte_004 = bpy.data.objects.new('Porte.004', me_cube_015)
ob_porte_001 = bpy.data.objects.new('Porte.001', me_cube_016)
ob_porte_007 = bpy.data.objects.new('Porte.007', me_cube_017)
ob_porte_002 = bpy.data.objects.new('Porte.002', me_cube_018)
ob_porte_003 = bpy.data.objects.new('Porte.003', me_cube_019)
ob_porte_008 = bpy.data.objects.new('Porte.008', me_cube_020)
ob_porte_009 = bpy.data.objects.new('Porte.009', me_cube_021)
ob_porte_010 = bpy.data.objects.new('Porte.010', me_cube_022)

# ---- transforms, parenting, visibility, modifiers, constraints
ob_porte_000.location = (29.64, 8.998, 11.18)
ob_porte_000.rotation_euler = (3.142, 6.6e-15, 1.571)
ob_porte_000.scale = (0.1678, 0.04195, 0.1222)
ob_porte_000.lineart.crease_threshold = 0.0
ob_porte_005.location = (40.86, 7.412, 11.18)
ob_porte_005.rotation_euler = (3.142, 6.6e-15, 1.571)
ob_porte_005.scale = (0.1678, 0.04195, 0.1222)
ob_porte_005.lineart.crease_threshold = 0.0
ob_porte_004.location = (34.97, 8.998, 11.18)
ob_porte_004.rotation_euler = (3.142, 6.6e-15, 1.571)
ob_porte_004.scale = (0.1678, 0.04195, 0.1222)
ob_porte_004.lineart.crease_threshold = 0.0
ob_porte_001.location = (-25.51, 8.998, 11.18)
ob_porte_001.rotation_euler = (3.142, 6.6e-15, 1.571)
ob_porte_001.scale = (0.1678, 0.04195, 0.1222)
ob_porte_001.lineart.crease_threshold = 0.0
ob_porte_007.location = (-31.16, 8.108, 11.18)
ob_porte_007.rotation_euler = (3.142, 6.6e-15, 1.571)
ob_porte_007.scale = (0.1678, 0.04195, 0.1222)
ob_porte_007.lineart.crease_threshold = 0.0
ob_porte_002.location = (29.64, -8.124, 11.18)
ob_porte_002.rotation_euler = (3.142, 6.6e-15, 1.571)
ob_porte_002.scale = (0.1678, 0.04195, 0.1222)
ob_porte_002.lineart.crease_threshold = 0.0
ob_porte_003.location = (34.54, -8.217, 11.18)
ob_porte_003.rotation_euler = (3.142, 6.6e-15, 1.571)
ob_porte_003.scale = (0.1678, 0.04195, 0.1222)
ob_porte_003.lineart.crease_threshold = 0.0
ob_porte_008.location = (-24.92, -8.276, 11.18)
ob_porte_008.rotation_euler = (3.142, 6.6e-15, 1.571)
ob_porte_008.scale = (0.1678, 0.04195, 0.1222)
ob_porte_008.lineart.crease_threshold = 0.0
ob_porte_009.location = (-30.43, -8.305, 11.18)
ob_porte_009.rotation_euler = (3.142, 6.6e-15, 1.571)
ob_porte_009.scale = (0.1678, 0.04195, 0.1222)
ob_porte_009.lineart.crease_threshold = 0.0
ob_porte_010.location = (40.48, -6.65, 11.18)
ob_porte_010.rotation_euler = (3.142, 6.6e-15, 1.571)
ob_porte_010.scale = (0.1678, 0.04195, 0.1222)
ob_porte_010.lineart.crease_threshold = 0.0

# ---- collection membership
col_collection_1.objects.link(ob_porte_000)
col_collection_1.objects.link(ob_porte_005)
col_collection_1.objects.link(ob_porte_004)
col_collection_1.objects.link(ob_porte_001)
col_collection_1.objects.link(ob_porte_007)
col_collection_1.objects.link(ob_porte_002)
col_collection_1.objects.link(ob_porte_003)
col_collection_1.objects.link(ob_porte_008)
col_collection_1.objects.link(ob_porte_009)
col_collection_1.objects.link(ob_porte_010)

# ---- scene / render settings (as saved in the file)
scene.frame_start = 0; scene.frame_end = 0; scene.frame_set(3182)
scene.render.engine = 'BLENDER_EEVEE_NEXT'
scene.render.resolution_percentage = 50
scene.render.dither_intensity = 0.0
scene.cycles.use_denoising = False
scene.cycles.samples = 128
scene.cycles.sampling_pattern = 'TABULATED_SOBOL'
scene.cycles.use_adaptive_sampling = False
scene.cycles.use_light_tree = False
scene.cycles.blur_glossy = 0.0
scene.cycles.sample_clamp_indirect = 0.0
scene.view_settings.view_transform = 'Standard'
bpy.context.view_layer.update()

# ---- added for rendering (the .blend has no active camera and no usable light): camera, sun
cam_auto = bpy.data.cameras.new('AutoCamera')
cam_auto.lens = 50.0
cam_auto.sensor_width = 36.0
cam_auto.clip_end = 1270.11
ob_auto_camera = bpy.data.objects.new('AutoCamera', cam_auto)
scene.collection.objects.link(ob_auto_camera)
ob_auto_camera.location = (76.9355, -84.0765, 69.3828)
ob_auto_camera.rotation_euler = (1.09748, -7.21219e-08, 0.694738)
scene.camera = ob_auto_camera
light_auto_sun = bpy.data.lights.new('AutoSun', 'SUN')
light_auto_sun.energy = 3.0
light_auto_sun.angle = 0.0523599
ob_auto_sun = bpy.data.objects.new('AutoSun', light_auto_sun)
scene.collection.objects.link(ob_auto_sun)
ob_auto_sun.rotation_euler = (0.872665, 0.174533, 0.523599)
bpy.context.view_layer.update()
